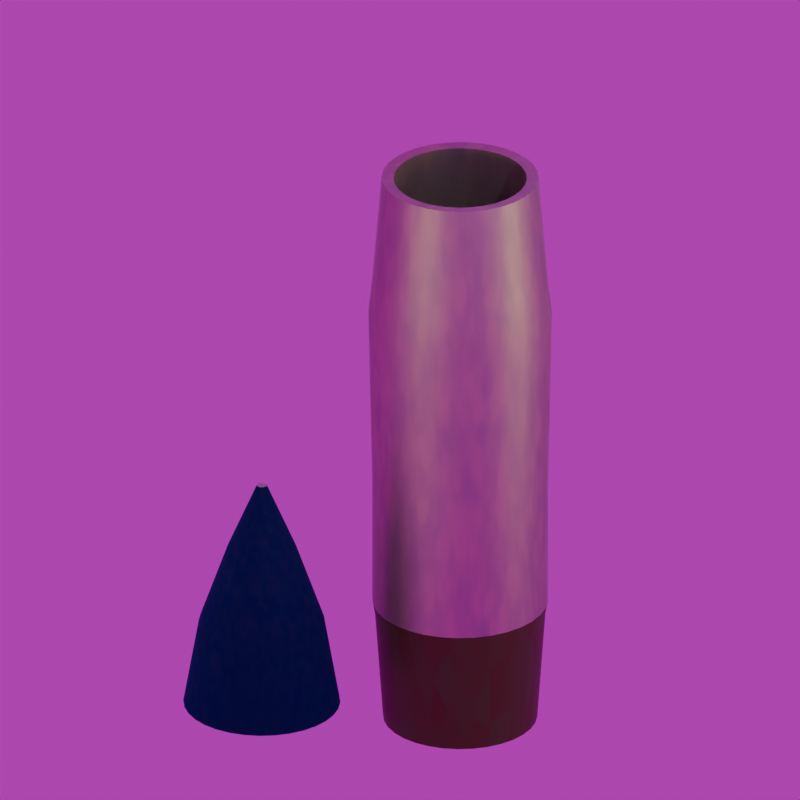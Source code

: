 # Source: railgun-artillery-shell-body.blend  (saved by Blender 4.5.87; exported with 4.5.12 LTS)
import bpy
from mathutils import Matrix  # noqa: F401  (used for matrix-valued properties, if any)

bpy.ops.wm.read_factory_settings(use_empty=True)
scene = bpy.context.scene
scene.name = 'Scene'

# ---- collections
col_scenebase = bpy.data.collections.new('SceneBase'); scene.collection.children.link(col_scenebase)
col_loaded_shell_basic = bpy.data.collections.new('Loaded Shell Basic'); scene.collection.children.link(col_loaded_shell_basic)
col_shell_body_icon = bpy.data.collections.new('Shell Body Icon'); scene.collection.children.link(col_shell_body_icon)

# ---- images (referenced by path relative to the original .blend; pixels are not part of the script)
import os
ASSET_DIR = os.environ.get("B2B_ASSET_DIR", "")  # directory of the original .blend (textures are referenced by path, not embedded)
HERE = os.path.dirname(os.path.abspath(__file__))  # packed textures are extracted next to this script under _unpacked/

def load_image(name, relpath, width, height, colorspace="sRGB"):
    """Load a texture the original file referenced (path relative to the .blend, or extracted next to this script)."""
    p = next((c for c in (os.path.join(HERE, relpath), os.path.join(ASSET_DIR, relpath)) if relpath and os.path.exists(c)), "")
    if p:
        img = bpy.data.images.load(p, check_existing=True)
        img.name = name
    else:  # same state as the original file: an image datablock whose file is absent (Cycles renders it pink)
        img = bpy.data.images.new(name, width, height)
        img.source = "FILE"
        img.filepath = "//" + (relpath or name)
    img.colorspace_settings.name = colorspace
    return img
img_dry_field_4k_hdr = load_image('dry_field_4k.hdr', 'dry_field_4k.hdr', 1024, 1024, 'Linear Rec.709')

# ---- materials (node trees are filled in below, after node groups)
mat_material = bpy.data.materials.new('Material')
mat_material_001 = bpy.data.materials.new('Material.001')
mat_shell_body = bpy.data.materials.new('shell body')
mat_shell_body_top = bpy.data.materials.new('shell body top')
mat_shell_body_bottom = bpy.data.materials.new('shell body bottom')
mat_shell_body_001 = bpy.data.materials.new('shell body.001')
mat_shell_body_top_001 = bpy.data.materials.new('shell body top.001')
mat_shell_body_bottom_001 = bpy.data.materials.new('shell body bottom.001')

# ---- node groups
ng_smooth_by_angle = bpy.data.node_groups.new('Smooth by Angle', 'GeometryNodeTree')
_s = ng_smooth_by_angle.interface.new_socket(name='Mesh', in_out='OUTPUT', socket_type='NodeSocketGeometry')
_s = ng_smooth_by_angle.interface.new_socket(name='Mesh', in_out='INPUT', socket_type='NodeSocketGeometry')
_s = ng_smooth_by_angle.interface.new_socket(name='Angle', in_out='INPUT', socket_type='NodeSocketFloat')
_s.subtype = 'ANGLE'
_s.default_value = 0.5236
_s.min_value = 0.0
_s.max_value = 3.142
_s.description = 'Maximum face angle for smooth edges'
_s = ng_smooth_by_angle.interface.new_socket(name='Ignore Sharpness', in_out='INPUT', socket_type='NodeSocketBool')
_s.force_non_field = True
ng_smooth_by_angle.description = 'Set the sharpness of mesh edges based on the angle between the neighboring faces'
ng_smooth_by_angle.is_modifier = True
_N = ng_smooth_by_angle.nodes; _L = ng_smooth_by_angle.links
n0 = _N.new('GeometryNodeSetShadeSmooth'); n0.name = 'Set Shade Smooth'; n0.location = (120, -80)
n0.domain = 'EDGE'
n1 = _N.new('GeometryNodeSetShadeSmooth'); n1.name = 'Set Shade Smooth.001'; n1.location = (300, -80)
n2 = _N.new('NodeGroupOutput'); n2.name = 'Group Output'; n2.location = (480, -80)
n3 = _N.new('GeometryNodeInputMeshEdgeAngle'); n3.name = 'Edge Angle'; n3.location = (-440, -240)
n4 = _N.new('NodeGroupInput'); n4.name = 'Group Input'; n4.location = (-80, -80)
n5 = _N.new('GeometryNodeInputEdgeSmooth'); n5.name = 'Is Edge Smooth'; n5.location = (-260, -120)
n6 = _N.new('GeometryNodeInputShadeSmooth'); n6.name = 'Is Shade Smooth'; n6.location = (-440, -397)
n7 = _N.new('FunctionNodeCompare'); n7.name = 'Compare'; n7.location = (-260, -260)
n7.operation = 'LESS_EQUAL'
n7.inputs[6].default_value = (0.0, 0.0, 0.0, 0.0)
n7.inputs[7].default_value = (0.0, 0.0, 0.0, 0.0)
n8 = _N.new('FunctionNodeBooleanMath'); n8.name = 'Boolean Math.001'; n8.location = (-80, -260)
n9 = _N.new('NodeGroupInput'); n9.name = 'Group Input.001'; n9.location = (-440, -329)
n10 = _N.new('NodeGroupInput'); n10.name = 'Group Input.002'; n10.location = (-259, -189)
n11 = _N.new('FunctionNodeBooleanMath'); n11.name = 'Boolean Math'; n11.location = (-80, -149)
n11.operation = 'OR'
n12 = _N.new('FunctionNodeBooleanMath'); n12.name = 'Boolean Math.002'; n12.location = (-260, -380)
n12.operation = 'OR'
n13 = _N.new('NodeGroupInput'); n13.name = 'Group Input.003'; n13.location = (-440, -460)
_L.new(n3.outputs[0], n7.inputs[0])
_L.new(n1.outputs[0], n2.inputs[0])
_L.new(n9.outputs[1], n7.inputs[1])
_L.new(n7.outputs[0], n8.inputs[0])
_L.new(n4.outputs[0], n0.inputs[0])
_L.new(n0.outputs[0], n1.inputs[0])
_L.new(n8.outputs[0], n0.inputs[2])
_L.new(n10.outputs[2], n11.inputs[1])
_L.new(n5.outputs[0], n11.inputs[0])
_L.new(n11.outputs[0], n0.inputs[1])
_L.new(n13.outputs[2], n12.inputs[1])
_L.new(n6.outputs[0], n12.inputs[0])
_L.new(n12.outputs[0], n8.inputs[1])
n2.is_active_output = True
ng_smooth_by_angle_001 = bpy.data.node_groups.new('Smooth by Angle.001', 'GeometryNodeTree')
_s = ng_smooth_by_angle_001.interface.new_socket(name='Mesh', in_out='OUTPUT', socket_type='NodeSocketGeometry')
_s = ng_smooth_by_angle_001.interface.new_socket(name='Mesh', in_out='INPUT', socket_type='NodeSocketGeometry')
_s = ng_smooth_by_angle_001.interface.new_socket(name='Angle', in_out='INPUT', socket_type='NodeSocketFloat')
_s.subtype = 'ANGLE'
_s.default_value = 0.5236
_s.min_value = 0.0
_s.max_value = 3.142
_s.description = 'Maximum face angle for smooth edges'
_s = ng_smooth_by_angle_001.interface.new_socket(name='Ignore Sharpness', in_out='INPUT', socket_type='NodeSocketBool')
_s.force_non_field = True
ng_smooth_by_angle_001.description = 'Set the sharpness of mesh edges based on the angle between the neighboring faces'
ng_smooth_by_angle_001.is_modifier = True
_N = ng_smooth_by_angle_001.nodes; _L = ng_smooth_by_angle_001.links
n0 = _N.new('GeometryNodeSetShadeSmooth'); n0.name = 'Set Shade Smooth'; n0.location = (120, -80)
n0.domain = 'EDGE'
n1 = _N.new('GeometryNodeSetShadeSmooth'); n1.name = 'Set Shade Smooth.001'; n1.location = (300, -80)
n2 = _N.new('NodeGroupOutput'); n2.name = 'Group Output'; n2.location = (480, -80)
n3 = _N.new('GeometryNodeInputMeshEdgeAngle'); n3.name = 'Edge Angle'; n3.location = (-440, -240)
n4 = _N.new('NodeGroupInput'); n4.name = 'Group Input'; n4.location = (-80, -80)
n5 = _N.new('GeometryNodeInputEdgeSmooth'); n5.name = 'Is Edge Smooth'; n5.location = (-260, -120)
n6 = _N.new('GeometryNodeInputShadeSmooth'); n6.name = 'Is Shade Smooth'; n6.location = (-440, -397)
n7 = _N.new('FunctionNodeCompare'); n7.name = 'Compare'; n7.location = (-260, -260)
n7.operation = 'LESS_EQUAL'
n7.inputs[6].default_value = (0.0, 0.0, 0.0, 0.0)
n7.inputs[7].default_value = (0.0, 0.0, 0.0, 0.0)
n8 = _N.new('FunctionNodeBooleanMath'); n8.name = 'Boolean Math.001'; n8.location = (-80, -260)
n9 = _N.new('NodeGroupInput'); n9.name = 'Group Input.001'; n9.location = (-440, -329)
n10 = _N.new('NodeGroupInput'); n10.name = 'Group Input.002'; n10.location = (-259, -189)
n11 = _N.new('FunctionNodeBooleanMath'); n11.name = 'Boolean Math'; n11.location = (-80, -149)
n11.operation = 'OR'
n12 = _N.new('FunctionNodeBooleanMath'); n12.name = 'Boolean Math.002'; n12.location = (-260, -380)
n12.operation = 'OR'
n13 = _N.new('NodeGroupInput'); n13.name = 'Group Input.003'; n13.location = (-440, -460)
_L.new(n3.outputs[0], n7.inputs[0])
_L.new(n1.outputs[0], n2.inputs[0])
_L.new(n9.outputs[1], n7.inputs[1])
_L.new(n7.outputs[0], n8.inputs[0])
_L.new(n4.outputs[0], n0.inputs[0])
_L.new(n0.outputs[0], n1.inputs[0])
_L.new(n8.outputs[0], n0.inputs[2])
_L.new(n10.outputs[2], n11.inputs[1])
_L.new(n5.outputs[0], n11.inputs[0])
_L.new(n11.outputs[0], n0.inputs[1])
_L.new(n13.outputs[2], n12.inputs[1])
_L.new(n6.outputs[0], n12.inputs[0])
_L.new(n12.outputs[0], n8.inputs[1])
n2.is_active_output = True

# ---- material node trees
mat_material.use_nodes = True; mat_material.node_tree.nodes.clear()
_N = mat_material.node_tree.nodes; _L = mat_material.node_tree.links
n0 = _N.new('ShaderNodeBsdfPrincipled'); n0.name = 'Principled BSDF'; n0.location = (-200, 100)
n0.inputs[27].default_value = (1.0, 0.8258, 0.275, 1.0)
n0.inputs[28].default_value = 10.0
n1 = _N.new('ShaderNodeOutputMaterial'); n1.name = 'Material Output'; n1.location = (200, 100)
_L.new(n0.outputs[0], n1.inputs[0])
n1.is_active_output = True
mat_material_001.use_nodes = True; mat_material_001.node_tree.nodes.clear()
_N = mat_material_001.node_tree.nodes; _L = mat_material_001.node_tree.links
n0 = _N.new('ShaderNodeBsdfPrincipled'); n0.name = 'Principled BSDF'; n0.location = (-200, 100)
n0.inputs[27].default_value = (0.04073, 0.05194, 0.09557, 1.0)
n0.inputs[28].default_value = 30.0
n1 = _N.new('ShaderNodeOutputMaterial'); n1.name = 'Material Output'; n1.location = (200, 100)
_L.new(n0.outputs[0], n1.inputs[0])
n1.is_active_output = True
mat_shell_body.use_nodes = True; mat_shell_body.node_tree.nodes.clear()
_N = mat_shell_body.node_tree.nodes; _L = mat_shell_body.node_tree.links
n0 = _N.new('ShaderNodeOutputMaterial'); n0.name = 'Material Output'; n0.location = (262, 143)
n1 = _N.new('ShaderNodeBsdfMetallic'); n1.name = 'Metallic BSDF'; n1.location = (-32, 136)
n2 = _N.new('ShaderNodeTexVoronoi'); n2.name = 'Voronoi Texture'; n2.location = (-598, 125)
n2.feature = 'SMOOTH_F1'
n2.inputs[2].default_value = 15.2
n2.inputs[3].default_value = 1.1
n3 = _N.new('ShaderNodeMix'); n3.name = 'Mix'; n3.location = (-248, 96)
n3.data_type = 'RGBA'
n3.inputs[6].default_value = (0.4031, 0.4031, 0.4031, 1.0)
n3.inputs[7].default_value = (0.5771, 0.5523, 0.4356, 1.0)
_L.new(n1.outputs[0], n0.inputs[0])
_L.new(n3.outputs[2], n1.inputs[0])
_L.new(n2.outputs[1], n3.inputs[0])
n0.is_active_output = True
mat_shell_body_top.use_nodes = True; mat_shell_body_top.node_tree.nodes.clear()
_N = mat_shell_body_top.node_tree.nodes; _L = mat_shell_body_top.node_tree.links
n0 = _N.new('ShaderNodeOutputMaterial'); n0.name = 'Material Output'; n0.location = (195, 157)
n1 = _N.new('ShaderNodeBsdfMetallic'); n1.name = 'Metallic BSDF'; n1.location = (-205, 157)
n1.inputs[4].default_value = 0.7904
n1.inputs[5].default_value = 0.8235
n2 = _N.new('ShaderNodeTexNoise'); n2.name = 'Noise Texture'; n2.location = (-672, 148)
n2.inputs[2].default_value = 17.5
n2.inputs[3].default_value = 0.3
n2.inputs[4].default_value = 0.0
n2.inputs[5].default_value = 7.9
n2.inputs[8].default_value = -0.6
n3 = _N.new('ShaderNodeMix'); n3.name = 'Mix'; n3.location = (-419, 110)
n3.data_type = 'RGBA'
n3.blend_type = 'COLOR'
n3.inputs[6].default_value = (0.007535, 0.008427, 0.1511, 1.0)
n3.inputs[7].default_value = (0.04009, 0.05423, 0.3255, 1.0)
_L.new(n1.outputs[0], n0.inputs[0])
_L.new(n2.outputs[0], n3.inputs[0])
_L.new(n3.outputs[2], n1.inputs[0])
n0.is_active_output = True
mat_shell_body_bottom.use_nodes = True; mat_shell_body_bottom.node_tree.nodes.clear()
_N = mat_shell_body_bottom.node_tree.nodes; _L = mat_shell_body_bottom.node_tree.links
n0 = _N.new('ShaderNodeBsdfPrincipled'); n0.name = 'Principled BSDF'; n0.location = (-690, 180)
n0.inputs[0].default_value = (0.06172, 0.08173, 0.01952, 1.0)
n0.inputs[1].default_value = 0.2941
n1 = _N.new('ShaderNodeOutputMaterial'); n1.name = 'Material Output'; n1.location = (299, 193)
n2 = _N.new('ShaderNodeBsdfPrincipled'); n2.name = 'Principled BSDF.001'; n2.location = (-432, 130)
n2.inputs[0].default_value = (0.08173, 0.04132, 0.008504, 1.0)
n2.inputs[1].default_value = 0.2941
n3 = _N.new('ShaderNodeMixShader'); n3.name = 'Mix Shader'; n3.location = (-89, 227)
n4 = _N.new('ShaderNodeTexVoronoi'); n4.name = 'Voronoi Texture'; n4.location = (-857, 252)
n4.inputs[2].default_value = 10.3
n4.inputs[4].default_value = 0.6185
_L.new(n3.outputs[0], n1.inputs[0])
_L.new(n0.outputs[0], n3.inputs[1])
_L.new(n2.outputs[0], n3.inputs[2])
_L.new(n4.outputs[1], n3.inputs[0])
n1.is_active_output = True
mat_shell_body_001.use_nodes = True; mat_shell_body_001.node_tree.nodes.clear()
_N = mat_shell_body_001.node_tree.nodes; _L = mat_shell_body_001.node_tree.links
n0 = _N.new('ShaderNodeOutputMaterial'); n0.name = 'Material Output'; n0.location = (262, 143)
n1 = _N.new('ShaderNodeBsdfMetallic'); n1.name = 'Metallic BSDF'; n1.location = (-32, 136)
n2 = _N.new('ShaderNodeTexVoronoi'); n2.name = 'Voronoi Texture'; n2.location = (-598, 125)
n2.feature = 'SMOOTH_F1'
n2.inputs[2].default_value = 15.2
n2.inputs[3].default_value = 1.1
n3 = _N.new('ShaderNodeMix'); n3.name = 'Mix'; n3.location = (-248, 96)
n3.data_type = 'RGBA'
n3.inputs[6].default_value = (0.4031, 0.4031, 0.4031, 1.0)
n3.inputs[7].default_value = (0.5771, 0.5523, 0.4356, 1.0)
_L.new(n1.outputs[0], n0.inputs[0])
_L.new(n3.outputs[2], n1.inputs[0])
_L.new(n2.outputs[1], n3.inputs[0])
n0.is_active_output = True
mat_shell_body_top_001.use_nodes = True; mat_shell_body_top_001.node_tree.nodes.clear()
_N = mat_shell_body_top_001.node_tree.nodes; _L = mat_shell_body_top_001.node_tree.links
n0 = _N.new('ShaderNodeOutputMaterial'); n0.name = 'Material Output'; n0.location = (195, 157)
n1 = _N.new('ShaderNodeBsdfMetallic'); n1.name = 'Metallic BSDF'; n1.location = (-205, 157)
n1.inputs[4].default_value = 0.7904
n1.inputs[5].default_value = 0.8235
n2 = _N.new('ShaderNodeTexNoise'); n2.name = 'Noise Texture'; n2.location = (-672, 148)
n2.inputs[2].default_value = 17.5
n2.inputs[3].default_value = 0.3
n2.inputs[4].default_value = 0.0
n2.inputs[5].default_value = 7.9
n2.inputs[8].default_value = -0.6
n3 = _N.new('ShaderNodeMix'); n3.name = 'Mix'; n3.location = (-419, 110)
n3.data_type = 'RGBA'
n3.blend_type = 'COLOR'
n3.inputs[6].default_value = (0.007535, 0.008427, 0.1511, 1.0)
n3.inputs[7].default_value = (0.04009, 0.05423, 0.3255, 1.0)
_L.new(n1.outputs[0], n0.inputs[0])
_L.new(n2.outputs[0], n3.inputs[0])
_L.new(n3.outputs[2], n1.inputs[0])
n0.is_active_output = True
mat_shell_body_bottom_001.use_nodes = True; mat_shell_body_bottom_001.node_tree.nodes.clear()
_N = mat_shell_body_bottom_001.node_tree.nodes; _L = mat_shell_body_bottom_001.node_tree.links
n0 = _N.new('ShaderNodeBsdfPrincipled'); n0.name = 'Principled BSDF'; n0.location = (-690, 180)
n0.inputs[0].default_value = (0.06172, 0.08173, 0.01952, 1.0)
n0.inputs[1].default_value = 0.2941
n1 = _N.new('ShaderNodeOutputMaterial'); n1.name = 'Material Output'; n1.location = (299, 193)
n2 = _N.new('ShaderNodeBsdfPrincipled'); n2.name = 'Principled BSDF.001'; n2.location = (-432, 130)
n2.inputs[0].default_value = (0.08173, 0.04132, 0.008504, 1.0)
n2.inputs[1].default_value = 0.2941
n3 = _N.new('ShaderNodeMixShader'); n3.name = 'Mix Shader'; n3.location = (-89, 227)
n4 = _N.new('ShaderNodeTexVoronoi'); n4.name = 'Voronoi Texture'; n4.location = (-857, 252)
n4.inputs[2].default_value = 10.3
n4.inputs[4].default_value = 0.6185
_L.new(n3.outputs[0], n1.inputs[0])
_L.new(n0.outputs[0], n3.inputs[1])
_L.new(n2.outputs[0], n3.inputs[2])
_L.new(n4.outputs[1], n3.inputs[0])
n1.is_active_output = True

# ---- world
world_world = bpy.data.worlds.new('World'); scene.world = world_world
world_world.use_nodes = True; world_world.node_tree.nodes.clear()
_N = world_world.node_tree.nodes; _L = world_world.node_tree.links
n0 = _N.new('ShaderNodeOutputWorld'); n0.name = 'World Output'; n0.location = (200, 100)
n1 = _N.new('ShaderNodeBackground'); n1.name = 'Background'; n1.location = (-200, 100)
n1.inputs[1].default_value = 0.5
n2 = _N.new('ShaderNodeTexEnvironment'); n2.name = 'Environment Texture'; n2.location = (-490, 66)
n2.image = img_dry_field_4k_hdr
_L.new(n1.outputs[0], n0.inputs[0])
_L.new(n2.outputs[0], n1.inputs[0])
n0.is_active_output = True
world_world.color = (0.05088, 0.05088, 0.05088)
world_world.sun_shadow_jitter_overblur = 0.0

# ---- cameras
cam_camera = bpy.data.cameras.new('Camera')
cam_camera.type = 'ORTHO'
cam_camera.clip_end = 100.0
cam_camera.ortho_scale = 7.314
cam_camera_001 = bpy.data.cameras.new('Camera.001')
cam_camera_001.type = 'ORTHO'
cam_camera_001.clip_end = 100.0
cam_camera_001.ortho_scale = 10.0
cam_camera_002 = bpy.data.cameras.new('Camera.002')
cam_camera_002.type = 'ORTHO'
cam_camera_002.clip_end = 100.0
cam_camera_002.ortho_scale = 10.0

# ---- lights
light_light = bpy.data.lights.new('Light', 'POINT')
light_light.energy = 1000.0
light_light.shadow_soft_size = 0.1

# ---- meshes
me_plane = bpy.data.meshes.new('Plane')
me_plane.from_pydata([(-1.0, -1.0, 0.0), (1.0, -1.0, 0.0), (-1.0, 1.0, 0.0), (1.0, 1.0, 0.0)], [], [(0, 1, 3, 2)])
_uv = me_plane.uv_layers.new(name='UVMap')
_uv.uv.foreach_set('vector', [0.0, 0.0, 1.0, 0.0, 1.0, 1.0, 0.0, 1.0])
me_plane.materials.append(mat_material)
me_plane.update()
me_plane_001 = bpy.data.meshes.new('Plane.001')
me_plane_001.from_pydata([(-1.0, -1.0, 0.0), (1.0, -1.0, 0.0), (-1.0, 1.0, 0.0), (1.0, 1.0, 0.0)], [], [(0, 1, 3, 2)])
_uv = me_plane_001.uv_layers.new(name='UVMap')
_uv.uv.foreach_set('vector', [0.0, 0.0, 1.0, 0.0, 1.0, 1.0, 0.0, 1.0])
me_plane_001.materials.append(mat_material)
me_plane_001.update()
me_plane_002 = bpy.data.meshes.new('Plane.002')
me_plane_002.from_pydata([(-1.0, -1.0, 0.0), (1.0, -1.0, 0.0), (-1.0, 1.0, 0.0), (1.0, 1.0, 0.0)], [], [(0, 1, 3, 2)])
_uv = me_plane_002.uv_layers.new(name='UVMap')
_uv.uv.foreach_set('vector', [0.0, 0.0, 1.0, 0.0, 1.0, 1.0, 0.0, 1.0])
me_plane_002.materials.append(mat_material_001)
me_plane_002.update()
me_cylinder = bpy.data.meshes.new('Cylinder')
me_cylinder.from_pydata([(-3.556e-09, 1.311, -3.333), (-5.963e-09, 1.493, 1.055), (0.2558, 1.286, -3.333), (0.2912, 1.464, 1.055), (0.5017, 1.211, -3.333), (0.5712, 1.379, 1.055), (0.7284, 1.09, -3.333), (0.8292, 1.241, 1.055), (0.9271, 0.9271, -3.333), (1.055, 1.055, 1.055), (1.09, 0.7284, -3.333), (1.241, 0.8292, 1.055), (1.211, 0.5017, -3.333), (1.379, 0.5712, 1.055), (1.286, 0.2558, -3.333), (1.464, 0.2912, 1.055), (1.311, -3.329e-09, -3.333), (1.493, -9.174e-10, 1.055), (1.286, -0.2558, -3.333), (1.464, -0.2912, 1.055), (1.211, -0.5017, -3.333), (1.379, -0.5712, 1.055), (1.09, -0.7284, -3.333), (1.241, -0.8292, 1.055), (0.9271, -0.9271, -3.333), (1.055, -1.055, 1.055), (0.7284, -1.09, -3.333), (0.8292, -1.241, 1.055), (0.5017, -1.211, -3.333), (0.5712, -1.379, 1.055), (0.2558, -1.286, -3.333), (0.2912, -1.464, 1.055), (-3.556e-09, -1.311, -3.333), (-5.963e-09, -1.493, 1.055), (-0.2558, -1.286, -3.333), (-0.2912, -1.464, 1.055), (-0.5017, -1.211, -3.333), (-0.5712, -1.379, 1.055), (-0.7284, -1.09, -3.333), (-0.8292, -1.241, 1.055), (-0.9271, -0.9271, -3.333), (-1.055, -1.055, 1.055), (-1.09, -0.7284, -3.333), (-1.241, -0.8292, 1.055), (-1.211, -0.5017, -3.333), (-1.379, -0.5712, 1.055), (-1.286, -0.2558, -3.333), (-1.464, -0.2912, 1.055), (-1.311, -3.329e-09, -3.333), (-1.493, -9.174e-10, 1.055), (-1.286, 0.2558, -3.333), (-1.464, 0.2912, 1.055), (-1.211, 0.5017, -3.333), (-1.379, 0.5712, 1.055), (-1.09, 0.7284, -3.333), (-1.241, 0.8292, 1.055), (-0.9271, 0.9271, -3.333), (-1.055, 1.055, 1.055), (-0.7284, 1.09, -3.333), (-0.8292, 1.241, 1.055), (-0.5017, 1.211, -3.333), (-0.5712, 1.379, 1.055), (-0.2558, 1.286, -3.333), (-0.2912, 1.464, 1.055), (0.3042, 1.529, 4.316), (3.276e-08, 1.559, 4.316), (0.5967, 1.441, 4.316), (0.8663, 1.297, 4.316), (1.103, 1.103, 4.316), (1.297, 0.8663, 4.316), (1.441, 0.5967, 4.316), (1.529, 0.3042, 4.316), (1.559, -2.97e-11, 4.316), (1.529, -0.3042, 4.316), (1.441, -0.5967, 4.316), (1.297, -0.8663, 4.316), (1.103, -1.103, 4.316), (0.8663, -1.297, 4.316), (0.5967, -1.441, 4.316), (0.3042, -1.529, 4.316), (3.276e-08, -1.559, 4.316), (-0.3042, -1.529, 4.316), (-0.5967, -1.441, 4.316), (-0.8663, -1.297, 4.316), (-1.103, -1.103, 4.316), (-1.297, -0.8663, 4.316), (-1.441, -0.5967, 4.316), (-1.529, -0.3042, 4.316), (-1.559, -2.97e-11, 4.316), (-1.529, 0.3042, 4.316), (-1.441, 0.5967, 4.316), (-1.297, 0.8663, 4.316), (-1.103, 1.103, 4.316), (-0.8663, 1.297, 4.316), (-0.5967, 1.441, 4.316), (-0.3042, 1.529, 4.316), (0.2912, 1.464, 4.938), (5.722e-08, 1.493, 4.938), (0.5712, 1.379, 4.938), (0.8292, 1.241, 4.938), (1.055, 1.055, 4.938), (1.241, 0.8292, 4.938), (1.379, 0.5712, 4.938), (1.464, 0.2912, 4.938), (1.493, -9.174e-10, 4.938), (1.464, -0.2912, 4.938), (1.379, -0.5712, 4.938), (1.241, -0.8292, 4.938), (1.055, -1.055, 4.938), (0.8292, -1.241, 4.938), (0.5712, -1.379, 4.938), (0.2912, -1.464, 4.938), (5.722e-08, -1.493, 4.938), (-0.2912, -1.464, 4.938), (-0.5712, -1.379, 4.938), (-0.8292, -1.241, 4.938), (-1.055, -1.055, 4.938), (-1.241, -0.8292, 4.938), (-1.379, -0.5712, 4.938), (-1.464, -0.2912, 4.938), (-1.493, -9.174e-10, 4.938), (-1.464, 0.2912, 4.938), (-1.379, 0.5712, 4.938), (-1.241, 0.8292, 4.938), (-1.055, 1.055, 4.938), (-0.8292, 1.241, 4.938), (-0.5712, 1.379, 4.938), (-0.2912, 1.464, 4.938), (0.26, 1.307, 6.862), (-4.106e-08, 1.333, 6.862), (0.51, 1.231, 6.862), (0.7404, 1.108, 6.862), (0.9424, 0.9424, 6.862), (1.108, 0.7404, 6.862), (1.231, 0.51, 6.862), (1.307, 0.26, 6.862), (1.333, -3.597e-09, 6.862), (1.307, -0.26, 6.862), (1.231, -0.51, 6.862), (1.108, -0.7404, 6.862), (0.9424, -0.9424, 6.862), (0.7404, -1.108, 6.862), (0.51, -1.231, 6.862), (0.26, -1.307, 6.862), (-4.106e-08, -1.333, 6.862), (-0.26, -1.307, 6.862), (-0.51, -1.231, 6.862), (-0.7404, -1.108, 6.862), (-0.9424, -0.9424, 6.862), (-1.108, -0.7404, 6.862), (-1.231, -0.51, 6.862), (-1.307, -0.26, 6.862), (-1.333, -3.597e-09, 6.862), (-1.307, 0.26, 6.862), (-1.231, 0.51, 6.862), (-1.108, 0.7404, 6.862), (-0.9424, 0.9424, 6.862), (-0.7404, 1.108, 6.862), (-0.51, 1.231, 6.862), (-0.26, 1.307, 6.862), (0.2084, 1.048, 8.392), (-5.251e-07, 1.068, 8.392), (0.4089, 0.9871, 8.392), (0.5936, 0.8884, 8.392), (0.7555, 0.7555, 8.392), (0.8884, 0.5936, 8.392), (0.9871, 0.4089, 8.392), (1.048, 0.2084, 8.392), (1.068, 2.374e-09, 8.392), (1.048, -0.2084, 8.392), (0.9871, -0.4089, 8.392), (0.8884, -0.5936, 8.392), (0.7555, -0.7555, 8.392), (0.5936, -0.8884, 8.392), (0.4089, -0.9871, 8.392), (0.2084, -1.048, 8.392), (-5.251e-07, -1.068, 8.392), (-0.2084, -1.048, 8.392), (-0.4089, -0.9871, 8.392), (-0.5936, -0.8884, 8.392), (-0.7555, -0.7555, 8.392), (-0.8884, -0.5936, 8.392), (-0.9871, -0.4089, 8.392), (-1.048, -0.2084, 8.392), (-1.068, 2.374e-09, 8.392), (-1.048, 0.2084, 8.392), (-0.9871, 0.4089, 8.392), (-0.8884, 0.5936, 8.392), (-0.7555, 0.7555, 8.392), (-0.5936, 0.8884, 8.392), (-0.4089, 0.9871, 8.392), (-0.2084, 1.048, 8.392), (0.1143, 0.5747, 9.775), (-7.547e-07, 0.586, 9.775), (0.2242, 0.5414, 9.775), (0.3255, 0.4872, 9.775), (0.4143, 0.4143, 9.775), (0.4872, 0.3255, 9.775), (0.5414, 0.2242, 9.775), (0.5747, 0.1143, 9.775), (0.586, 5.987e-09, 9.775), (0.5747, -0.1143, 9.775), (0.5414, -0.2242, 9.775), (0.4872, -0.3255, 9.775), (0.4143, -0.4143, 9.775), (0.3255, -0.4872, 9.775), (0.2242, -0.5414, 9.775), (0.1143, -0.5747, 9.775), (-7.547e-07, -0.586, 9.775), (-0.1143, -0.5747, 9.775), (-0.2242, -0.5414, 9.775), (-0.3255, -0.4872, 9.775), (-0.4143, -0.4143, 9.775), (-0.4872, -0.3255, 9.775), (-0.5414, -0.2242, 9.775), (-0.5747, -0.1143, 9.775), (-0.586, 5.987e-09, 9.775), (-0.5747, 0.1143, 9.775), (-0.5414, 0.2242, 9.775), (-0.4872, 0.3255, 9.775), (-0.4143, 0.4143, 9.775), (-0.3255, 0.4872, 9.775), (-0.2242, 0.5414, 9.775), (-0.1143, 0.5747, 9.775), (0.01668, 0.08386, 10.95), (-8.223e-07, 0.08551, 10.95), (0.03272, 0.079, 10.95), (0.0475, 0.0711, 10.95), (0.06046, 0.06046, 10.95), (0.0711, 0.04751, 10.95), (0.079, 0.03272, 10.95), (0.08386, 0.01668, 10.95), (0.08551, -2.08e-09, 10.95), (0.08386, -0.01668, 10.95), (0.079, -0.03272, 10.95), (0.0711, -0.04751, 10.95), (0.06046, -0.06046, 10.95), (0.0475, -0.0711, 10.95), (0.03272, -0.079, 10.95), (0.01668, -0.08386, 10.95), (-8.223e-07, -0.08551, 10.95), (-0.01668, -0.08386, 10.95), (-0.03272, -0.079, 10.95), (-0.04751, -0.0711, 10.95), (-0.06046, -0.06046, 10.95), (-0.0711, -0.04751, 10.95), (-0.079, -0.03272, 10.95), (-0.08387, -0.01668, 10.95), (-0.08551, -2.08e-09, 10.95), (-0.08387, 0.01668, 10.95), (-0.079, 0.03272, 10.95), (-0.0711, 0.04751, 10.95), (-0.06046, 0.06046, 10.95), (-0.04751, 0.0711, 10.95), (-0.03272, 0.079, 10.95), (-0.01668, 0.08386, 10.95), (-5.963e-09, 1.493, -1.139), (0.2912, 1.464, -1.139), (0.5712, 1.379, -1.139), (0.8292, 1.241, -1.139), (1.055, 1.055, -1.139), (1.241, 0.8292, -1.139), (1.379, 0.5712, -1.139), (1.464, 0.2912, -1.139), (1.493, -9.174e-10, -1.139), (1.464, -0.2912, -1.139), (1.379, -0.5712, -1.139), (1.241, -0.8292, -1.139), (1.055, -1.055, -1.139), (0.8292, -1.241, -1.139), (0.5712, -1.379, -1.139), (0.2912, -1.464, -1.139), (-5.963e-09, -1.493, -1.139), (-0.2912, -1.464, -1.139), (-0.5712, -1.379, -1.139), (-0.8292, -1.241, -1.139), (-1.055, -1.055, -1.139), (-1.241, -0.8292, -1.139), (-1.379, -0.5712, -1.139), (-1.464, -0.2912, -1.139), (-1.493, -9.174e-10, -1.139), (-1.464, 0.2912, -1.139), (-1.379, 0.5712, -1.139), (-1.241, 0.8292, -1.139), (-1.055, 1.055, -1.139), (-0.8292, 1.241, -1.139), (-0.5712, 1.379, -1.139), (-0.2912, 1.464, -1.139), (0.2824, 1.42, -1.375), (0.554, 1.338, -1.375), (0.8043, 1.204, -1.375), (1.024, 1.024, -1.375), (1.204, 0.8043, -1.375), (1.338, 0.554, -1.375), (1.42, 0.2824, -1.375), (1.448, 1.897e-10, -1.375), (1.42, -0.2824, -1.375), (1.338, -0.554, -1.375), (1.204, -0.8043, -1.375), (1.024, -1.024, -1.375), (0.8043, -1.204, -1.375), (0.554, -1.338, -1.375), (0.2824, -1.42, -1.375), (-4.883e-09, -1.448, -1.375), (-0.2824, -1.42, -1.375), (-0.554, -1.338, -1.375), (-0.8043, -1.204, -1.375), (-1.024, -1.024, -1.375), (-1.204, -0.8043, -1.375), (-1.338, -0.554, -1.375), (-1.42, -0.2824, -1.375), (-1.448, 1.897e-10, -1.375), (-1.42, 0.2824, -1.375), (-1.338, 0.554, -1.375), (-1.204, 0.8043, -1.375), (-1.024, 1.024, -1.375), (-0.8043, 1.204, -1.375), (-0.554, 1.338, -1.375), (-0.2824, 1.42, -1.375), (-4.883e-09, 1.448, -1.375)], [], [(256, 1, 3, 257), (257, 3, 5, 258), (258, 5, 7, 259), (259, 7, 9, 260), (260, 9, 11, 261), (261, 11, 13, 262), (262, 13, 15, 263), (263, 15, 17, 264), (264, 17, 19, 265), (265, 19, 21, 266), (266, 21, 23, 267), (267, 23, 25, 268), (268, 25, 27, 269), (269, 27, 29, 270), (270, 29, 31, 271), (271, 31, 33, 272), (272, 33, 35, 273), (273, 35, 37, 274), (274, 37, 39, 275), (275, 39, 41, 276), (276, 41, 43, 277), (277, 43, 45, 278), (278, 45, 47, 279), (279, 47, 49, 280), (280, 49, 51, 281), (281, 51, 53, 282), (282, 53, 55, 283), (283, 55, 57, 284), (284, 57, 59, 285), (285, 59, 61, 286), (286, 61, 63, 287), (287, 63, 1, 256), (0, 2, 4, 6, 8, 10, 12, 14, 16, 18, 20, 22, 24, 26, 28, 30, 32, 34, 36, 38, 40, 42, 44, 46, 48, 50, 52, 54, 56, 58, 60, 62), (3, 1, 65, 64), (87, 86, 118, 119), (5, 3, 64, 66), (1, 63, 95, 65), (7, 5, 66, 67), (9, 7, 67, 68), (11, 9, 68, 69), (13, 11, 69, 70), (15, 13, 70, 71), (17, 15, 71, 72), (19, 17, 72, 73), (21, 19, 73, 74), (23, 21, 74, 75), (25, 23, 75, 76), (27, 25, 76, 77), (29, 27, 77, 78), (31, 29, 78, 79), (33, 31, 79, 80), (35, 33, 80, 81), (37, 35, 81, 82), (39, 37, 82, 83), (41, 39, 83, 84), (43, 41, 84, 85), (45, 43, 85, 86), (47, 45, 86, 87), (49, 47, 87, 88), (51, 49, 88, 89), (53, 51, 89, 90), (55, 53, 90, 91), (57, 55, 91, 92), (59, 57, 92, 93), (61, 59, 93, 94), (63, 61, 94, 95), (122, 121, 153, 154), (74, 73, 105, 106), (88, 87, 119, 120), (75, 74, 106, 107), (89, 88, 120, 121), (76, 75, 107, 108), (90, 89, 121, 122), (77, 76, 108, 109), (91, 90, 122, 123), (78, 77, 109, 110), (64, 65, 97, 96), (92, 91, 123, 124), (79, 78, 110, 111), (66, 64, 96, 98), (93, 92, 124, 125), (80, 79, 111, 112), (67, 66, 98, 99), (94, 93, 125, 126), (81, 80, 112, 113), (68, 67, 99, 100), (95, 94, 126, 127), (82, 81, 113, 114), (69, 68, 100, 101), (65, 95, 127, 97), (83, 82, 114, 115), (70, 69, 101, 102), (84, 83, 115, 116), (71, 70, 102, 103), (85, 84, 116, 117), (72, 71, 103, 104), (86, 85, 117, 118), (73, 72, 104, 105), (130, 128, 160, 162), (109, 108, 140, 141), (123, 122, 154, 155), (110, 109, 141, 142), (96, 97, 129, 128), (124, 123, 155, 156), (111, 110, 142, 143), (98, 96, 128, 130), (125, 124, 156, 157), (112, 111, 143, 144), (99, 98, 130, 131), (126, 125, 157, 158), (113, 112, 144, 145), (100, 99, 131, 132), (127, 126, 158, 159), (114, 113, 145, 146), (101, 100, 132, 133), (97, 127, 159, 129), (115, 114, 146, 147), (102, 101, 133, 134), (116, 115, 147, 148), (103, 102, 134, 135), (117, 116, 148, 149), (104, 103, 135, 136), (118, 117, 149, 150), (105, 104, 136, 137), (119, 118, 150, 151), (106, 105, 137, 138), (120, 119, 151, 152), (107, 106, 138, 139), (121, 120, 152, 153), (108, 107, 139, 140), (165, 164, 196, 197), (157, 156, 188, 189), (144, 143, 175, 176), (131, 130, 162, 163), (158, 157, 189, 190), (145, 144, 176, 177), (132, 131, 163, 164), (159, 158, 190, 191), (146, 145, 177, 178), (133, 132, 164, 165), (129, 159, 191, 161), (147, 146, 178, 179), (134, 133, 165, 166), (148, 147, 179, 180), (135, 134, 166, 167), (149, 148, 180, 181), (136, 135, 167, 168), (150, 149, 181, 182), (137, 136, 168, 169), (151, 150, 182, 183), (138, 137, 169, 170), (152, 151, 183, 184), (139, 138, 170, 171), (153, 152, 184, 185), (140, 139, 171, 172), (154, 153, 185, 186), (141, 140, 172, 173), (155, 154, 186, 187), (142, 141, 173, 174), (128, 129, 161, 160), (156, 155, 187, 188), (143, 142, 174, 175), (200, 199, 231, 232), (161, 191, 223, 193), (179, 178, 210, 211), (166, 165, 197, 198), (180, 179, 211, 212), (167, 166, 198, 199), (181, 180, 212, 213), (168, 167, 199, 200), (182, 181, 213, 214), (169, 168, 200, 201), (183, 182, 214, 215), (170, 169, 201, 202), (184, 183, 215, 216), (171, 170, 202, 203), (185, 184, 216, 217), (172, 171, 203, 204), (186, 185, 217, 218), (173, 172, 204, 205), (187, 186, 218, 219), (174, 173, 205, 206), (160, 161, 193, 192), (188, 187, 219, 220), (175, 174, 206, 207), (162, 160, 192, 194), (189, 188, 220, 221), (176, 175, 207, 208), (163, 162, 194, 195), (190, 189, 221, 222), (177, 176, 208, 209), (164, 163, 195, 196), (191, 190, 222, 223), (178, 177, 209, 210), (224, 225, 255, 254, 253, 252, 251, 250, 249, 248, 247, 246, 245, 244, 243, 242, 241, 240, 239, 238, 237, 236, 235, 234, 233, 232, 231, 230, 229, 228, 227, 226), (214, 213, 245, 246), (201, 200, 232, 233), (215, 214, 246, 247), (202, 201, 233, 234), (216, 215, 247, 248), (203, 202, 234, 235), (217, 216, 248, 249), (204, 203, 235, 236), (218, 217, 249, 250), (205, 204, 236, 237), (219, 218, 250, 251), (206, 205, 237, 238), (192, 193, 225, 224), (220, 219, 251, 252), (207, 206, 238, 239), (194, 192, 224, 226), (221, 220, 252, 253), (208, 207, 239, 240), (195, 194, 226, 227), (222, 221, 253, 254), (209, 208, 240, 241), (196, 195, 227, 228), (223, 222, 254, 255), (210, 209, 241, 242), (197, 196, 228, 229), (193, 223, 255, 225), (211, 210, 242, 243), (198, 197, 229, 230), (212, 211, 243, 244), (199, 198, 230, 231), (213, 212, 244, 245), (318, 287, 256, 319), (317, 286, 287, 318), (316, 285, 286, 317), (315, 284, 285, 316), (314, 283, 284, 315), (313, 282, 283, 314), (312, 281, 282, 313), (311, 280, 281, 312), (310, 279, 280, 311), (309, 278, 279, 310), (308, 277, 278, 309), (307, 276, 277, 308), (306, 275, 276, 307), (305, 274, 275, 306), (304, 273, 274, 305), (303, 272, 273, 304), (302, 271, 272, 303), (301, 270, 271, 302), (300, 269, 270, 301), (299, 268, 269, 300), (298, 267, 268, 299), (297, 266, 267, 298), (296, 265, 266, 297), (295, 264, 265, 296), (294, 263, 264, 295), (293, 262, 263, 294), (292, 261, 262, 293), (291, 260, 261, 292), (290, 259, 260, 291), (289, 258, 259, 290), (288, 257, 258, 289), (319, 256, 257, 288), (0, 319, 288, 2), (2, 288, 289, 4), (4, 289, 290, 6), (6, 290, 291, 8), (8, 291, 292, 10), (10, 292, 293, 12), (12, 293, 294, 14), (14, 294, 295, 16), (16, 295, 296, 18), (18, 296, 297, 20), (20, 297, 298, 22), (22, 298, 299, 24), (24, 299, 300, 26), (26, 300, 301, 28), (28, 301, 302, 30), (30, 302, 303, 32), (32, 303, 304, 34), (34, 304, 305, 36), (36, 305, 306, 38), (38, 306, 307, 40), (40, 307, 308, 42), (42, 308, 309, 44), (44, 309, 310, 46), (46, 310, 311, 48), (48, 311, 312, 50), (50, 312, 313, 52), (52, 313, 314, 54), (54, 314, 315, 56), (56, 315, 316, 58), (58, 316, 317, 60), (60, 317, 318, 62), (62, 318, 319, 0)])
me_cylinder.polygons.foreach_set('use_smooth', [True] * 290)
me_cylinder.polygons.foreach_set('material_index', [0, 0, 0, 0, 0, 0, 0, 0, 0, 0, 0, 0, 0, 0, 0, 0, 0, 0, 0, 0, 0, 0, 0, 0, 0, 0, 0, 0, 0, 0, 0, 0, 2, 0, 0, 0, 0, 0, 0, 0, 0, 0, 0, 0, 0, 0, 0, 0, 0, 0, 0, 0, 0, 0, 0, 0, 0, 0, 0, 0, 0, 0, 0, 0, 0, 0, 0, 0, 0, 0, 0, 0, 0, 0, 0, 0, 0, 0, 0, 0, 0, 0, 0, 0, 0, 0, 0, 0, 0, 0, 0, 0, 0, 0, 0, 0, 0, 0, 1, 0, 0, 0, 0, 0, 0, 0, 0, 0, 0, 0, 0, 0, 0, 0, 0, 0, 0, 0, 0, 0, 0, 0, 0, 0, 0, 0, 0, 0, 0, 0, 1, 1, 1, 1, 1, 1, 1, 1, 1, 1, 1, 1, 1, 1, 1, 1, 1, 1, 1, 1, 1, 1, 1, 1, 1, 1, 1, 1, 1, 1, 1, 1, 1, 1, 1, 1, 1, 1, 1, 1, 1, 1, 1, 1, 1, 1, 1, 1, 1, 1, 1, 1, 1, 1, 1, 1, 1, 1, 1, 1, 1, 1, 1, 1, 0, 1, 1, 1, 1, 1, 1, 1, 1, 1, 1, 1, 1, 1, 1, 1, 1, 1, 1, 1, 1, 1, 1, 1, 1, 1, 1, 1, 1, 1, 1, 1, 2, 2, 2, 2, 2, 2, 2, 2, 2, 2, 2, 2, 2, 2, 2, 2, 2, 2, 2, 2, 2, 2, 2, 2, 2, 2, 2, 2, 2, 2, 2, 2, 2, 2, 2, 2, 2, 2, 2, 2, 2, 2, 2, 2, 2, 2, 2, 2, 2, 2, 2, 2, 2, 2, 2, 2, 2, 2, 2, 2, 2, 2, 2, 2])
_uv = me_cylinder.uv_layers.new(name='UVMap')
_uv.uv.foreach_set('vector', [1.0, 0.75, 1.0, 1.0, 0.9688, 1.0, 0.9688, 0.75, 0.9688, 0.75, 0.9688, 1.0, 0.9375, 1.0, 0.9375, 0.75, 0.9375, 0.75, 0.9375, 1.0, 0.9062, 1.0, 0.9062, 0.75, 0.9062, 0.75, 0.9062, 1.0, 0.875, 1.0, 0.875, 0.75, 0.875, 0.75, 0.875, 1.0, 0.8438, 1.0, 0.8438, 0.75, 0.8438, 0.75, 0.8438, 1.0, 0.8125, 1.0, 0.8125, 0.75, 0.8125, 0.75, 0.8125, 1.0, 0.7812, 1.0, 0.7812, 0.75, 0.7812, 0.75, 0.7812, 1.0, 0.75, 1.0, 0.75, 0.75, 0.75, 0.75, 0.75, 1.0, 0.7188, 1.0, 0.7188, 0.75, 0.7188, 0.75, 0.7188, 1.0, 0.6875, 1.0, 0.6875, 0.75, 0.6875, 0.75, 0.6875, 1.0, 0.6562, 1.0, 0.6562, 0.75, 0.6562, 0.75, 0.6562, 1.0, 0.625, 1.0, 0.625, 0.75, 0.625, 0.75, 0.625, 1.0, 0.5938, 1.0, 0.5938, 0.75, 0.5938, 0.75, 0.5938, 1.0, 0.5625, 1.0, 0.5625, 0.75, 0.5625, 0.75, 0.5625, 1.0, 0.5312, 1.0, 0.5312, 0.75, 0.5312, 0.75, 0.5312, 1.0, 0.5, 1.0, 0.5, 0.75, 0.5, 0.75, 0.5, 1.0, 0.4688, 1.0, 0.4688, 0.75, 0.4688, 0.75, 0.4688, 1.0, 0.4375, 1.0, 0.4375, 0.75, 0.4375, 0.75, 0.4375, 1.0, 0.4062, 1.0, 0.4062, 0.75, 0.4062, 0.75, 0.4062, 1.0, 0.375, 1.0, 0.375, 0.75, 0.375, 0.75, 0.375, 1.0, 0.3438, 1.0, 0.3438, 0.75, 0.3438, 0.75, 0.3438, 1.0, 0.3125, 1.0, 0.3125, 0.75, 0.3125, 0.75, 0.3125, 1.0, 0.2812, 1.0, 0.2812, 0.75, 0.2812, 0.75, 0.2812, 1.0, 0.25, 1.0, 0.25, 0.75, 0.25, 0.75, 0.25, 1.0, 0.2188, 1.0, 0.2188, 0.75, 0.2188, 0.75, 0.2188, 1.0, 0.1875, 1.0, 0.1875, 0.75, 0.1875, 0.75, 0.1875, 1.0, 0.1562, 1.0, 0.1562, 0.75, 0.1562, 0.75, 0.1562, 1.0, 0.125, 1.0, 0.125, 0.75, 0.125, 0.75, 0.125, 1.0, 0.09375, 1.0, 0.09375, 0.75, 0.09375, 0.75, 0.09375, 1.0, 0.0625, 1.0, 0.0625, 0.75, 0.0625, 0.75, 0.0625, 1.0, 0.03125, 1.0, 0.03125, 0.75, 0.03125, 0.75, 0.03125, 1.0, 0.0, 1.0, 0.0, 0.75, 0.75, 0.49, 0.7968, 0.4854, 0.8418, 0.4717, 0.8833, 0.4496, 0.9197, 0.4197, 0.9496, 0.3833, 0.9717, 0.3418, 0.9854, 0.2968, 0.99, 0.25, 0.9854, 0.2032, 0.9717, 0.1582, 0.9496, 0.1167, 0.9197, 0.08029, 0.8833, 0.05045, 0.8418, 0.02827, 0.7968, 0.01461, 0.75, 0.01, 0.7032, 0.01461, 0.6582, 0.02827, 0.6167, 0.05045, 0.5803, 0.08029, 0.5504, 0.1167, 0.5283, 0.1582, 0.5146, 0.2032, 0.51, 0.25, 0.5146, 0.2968, 0.5283, 0.3418, 0.5504, 0.3833, 0.5803, 0.4197, 0.6167, 0.4496, 0.6582, 0.4717, 0.7032, 0.4854, 0.9688, 1.0, 1.0, 1.0, 1.0, 1.0, 0.9688, 1.0, 0.2812, 1.0, 0.3125, 1.0, 0.3125, 1.0, 0.2812, 1.0, 0.9375, 1.0, 0.9688, 1.0, 0.9688, 1.0, 0.9375, 1.0, 0.0, 1.0, 0.03125, 1.0, 0.03125, 1.0, 0.0, 1.0, 0.9062, 1.0, 0.9375, 1.0, 0.9375, 1.0, 0.9062, 1.0, 0.875, 1.0, 0.9062, 1.0, 0.9062, 1.0, 0.875, 1.0, 0.8438, 1.0, 0.875, 1.0, 0.875, 1.0, 0.8437, 1.0, 0.8125, 1.0, 0.8438, 1.0, 0.8437, 1.0, 0.8125, 1.0, 0.7812, 1.0, 0.8125, 1.0, 0.8125, 1.0, 0.7813, 1.0, 0.75, 1.0, 0.7812, 1.0, 0.7813, 1.0, 0.75, 1.0, 0.7188, 1.0, 0.75, 1.0, 0.75, 1.0, 0.7188, 1.0, 0.6875, 1.0, 0.7188, 1.0, 0.7188, 1.0, 0.6875, 1.0, 0.6562, 1.0, 0.6875, 1.0, 0.6875, 1.0, 0.6562, 1.0, 0.625, 1.0, 0.6562, 1.0, 0.6562, 1.0, 0.625, 1.0, 0.5938, 1.0, 0.625, 1.0, 0.625, 1.0, 0.5938, 1.0, 0.5625, 1.0, 0.5938, 1.0, 0.5938, 1.0, 0.5625, 1.0, 0.5312, 1.0, 0.5625, 1.0, 0.5625, 1.0, 0.5312, 1.0, 0.5, 1.0, 0.5312, 1.0, 0.5312, 1.0, 0.5, 1.0, 0.4688, 1.0, 0.5, 1.0, 0.5, 1.0, 0.4687, 1.0, 0.4375, 1.0, 0.4688, 1.0, 0.4687, 1.0, 0.4375, 1.0, 0.4062, 1.0, 0.4375, 1.0, 0.4375, 1.0, 0.4062, 1.0, 0.375, 1.0, 0.4062, 1.0, 0.4062, 1.0, 0.375, 1.0, 0.3438, 1.0, 0.375, 1.0, 0.375, 1.0, 0.3438, 1.0, 0.3125, 1.0, 0.3438, 1.0, 0.3438, 1.0, 0.3125, 1.0, 0.2812, 1.0, 0.3125, 1.0, 0.3125, 1.0, 0.2812, 1.0, 0.25, 1.0, 0.2812, 1.0, 0.2812, 1.0, 0.25, 1.0, 0.2188, 1.0, 0.25, 1.0, 0.25, 1.0, 0.2187, 1.0, 0.1875, 1.0, 0.2188, 1.0, 0.2187, 1.0, 0.1875, 1.0, 0.1562, 1.0, 0.1875, 1.0, 0.1875, 1.0, 0.1562, 1.0, 0.125, 1.0, 0.1562, 1.0, 0.1562, 1.0, 0.125, 1.0, 0.09375, 1.0, 0.125, 1.0, 0.125, 1.0, 0.09375, 1.0, 0.0625, 1.0, 0.09375, 1.0, 0.09375, 1.0, 0.0625, 1.0, 0.03125, 1.0, 0.0625, 1.0, 0.0625, 1.0, 0.03125, 1.0, 0.1875, 1.0, 0.2187, 1.0, 0.2187, 1.0, 0.1875, 1.0, 0.6875, 1.0, 0.7188, 1.0, 0.7188, 1.0, 0.6875, 1.0, 0.25, 1.0, 0.2812, 1.0, 0.2812, 1.0, 0.25, 1.0, 0.6562, 1.0, 0.6875, 1.0, 0.6875, 1.0, 0.6562, 1.0, 0.2187, 1.0, 0.25, 1.0, 0.25, 1.0, 0.2187, 1.0, 0.625, 1.0, 0.6562, 1.0, 0.6562, 1.0, 0.625, 1.0, 0.1875, 1.0, 0.2187, 1.0, 0.2187, 1.0, 0.1875, 1.0, 0.5938, 1.0, 0.625, 1.0, 0.625, 1.0, 0.5938, 1.0, 0.1562, 1.0, 0.1875, 1.0, 0.1875, 1.0, 0.1562, 1.0, 0.5625, 1.0, 0.5938, 1.0, 0.5938, 1.0, 0.5625, 1.0, 0.9688, 1.0, 1.0, 1.0, 1.0, 1.0, 0.9688, 1.0, 0.125, 1.0, 0.1562, 1.0, 0.1562, 1.0, 0.125, 1.0, 0.5312, 1.0, 0.5625, 1.0, 0.5625, 1.0, 0.5312, 1.0, 0.9375, 1.0, 0.9688, 1.0, 0.9688, 1.0, 0.9375, 1.0, 0.09375, 1.0, 0.125, 1.0, 0.125, 1.0, 0.09375, 1.0, 0.5, 1.0, 0.5312, 1.0, 0.5312, 1.0, 0.5, 1.0, 0.9062, 1.0, 0.9375, 1.0, 0.9375, 1.0, 0.9062, 1.0, 0.0625, 1.0, 0.09375, 1.0, 0.09375, 1.0, 0.0625, 1.0, 0.4687, 1.0, 0.5, 1.0, 0.5, 1.0, 0.4687, 1.0, 0.875, 1.0, 0.9062, 1.0, 0.9062, 1.0, 0.875, 1.0, 0.03125, 1.0, 0.0625, 1.0, 0.0625, 1.0, 0.03125, 1.0, 0.4375, 1.0, 0.4687, 1.0, 0.4687, 1.0, 0.4375, 1.0, 0.8437, 1.0, 0.875, 1.0, 0.875, 1.0, 0.8437, 1.0, 0.0, 1.0, 0.03125, 1.0, 0.03125, 1.0, 0.0, 1.0, 0.4062, 1.0, 0.4375, 1.0, 0.4375, 1.0, 0.4062, 1.0, 0.8125, 1.0, 0.8437, 1.0, 0.8437, 1.0, 0.8125, 1.0, 0.375, 1.0, 0.4062, 1.0, 0.4062, 1.0, 0.375, 1.0, 0.7813, 1.0, 0.8125, 1.0, 0.8125, 1.0, 0.7813, 1.0, 0.3438, 1.0, 0.375, 1.0, 0.375, 1.0, 0.3438, 1.0, 0.75, 1.0, 0.7813, 1.0, 0.7813, 1.0, 0.75, 1.0, 0.3125, 1.0, 0.3438, 1.0, 0.3438, 1.0, 0.3125, 1.0, 0.7188, 1.0, 0.75, 1.0, 0.75, 1.0, 0.7188, 1.0, 0.9375, 1.0, 0.9688, 1.0, 0.9688, 1.0, 0.9375, 1.0, 0.5938, 1.0, 0.625, 1.0, 0.625, 1.0, 0.5938, 1.0, 0.1562, 1.0, 0.1875, 1.0, 0.1875, 1.0, 0.1562, 1.0, 0.5625, 1.0, 0.5938, 1.0, 0.5938, 1.0, 0.5625, 1.0, 0.9688, 1.0, 1.0, 1.0, 1.0, 1.0, 0.9688, 1.0, 0.125, 1.0, 0.1562, 1.0, 0.1562, 1.0, 0.125, 1.0, 0.5312, 1.0, 0.5625, 1.0, 0.5625, 1.0, 0.5312, 1.0, 0.9375, 1.0, 0.9688, 1.0, 0.9688, 1.0, 0.9375, 1.0, 0.09375, 1.0, 0.125, 1.0, 0.125, 1.0, 0.09375, 1.0, 0.5, 1.0, 0.5312, 1.0, 0.5312, 1.0, 0.5, 1.0, 0.9062, 1.0, 0.9375, 1.0, 0.9375, 1.0, 0.9062, 1.0, 0.0625, 1.0, 0.09375, 1.0, 0.09375, 1.0, 0.0625, 1.0, 0.4687, 1.0, 0.5, 1.0, 0.5, 1.0, 0.4687, 1.0, 0.875, 1.0, 0.9062, 1.0, 0.9062, 1.0, 0.875, 1.0, 0.03125, 1.0, 0.0625, 1.0, 0.0625, 1.0, 0.03125, 1.0, 0.4375, 1.0, 0.4687, 1.0, 0.4687, 1.0, 0.4375, 1.0, 0.8437, 1.0, 0.875, 1.0, 0.875, 1.0, 0.8437, 1.0, 0.0, 1.0, 0.03125, 1.0, 0.03125, 1.0, 0.0, 1.0, 0.4062, 1.0, 0.4375, 1.0, 0.4375, 1.0, 0.4062, 1.0, 0.8125, 1.0, 0.8437, 1.0, 0.8437, 1.0, 0.8125, 1.0, 0.375, 1.0, 0.4062, 1.0, 0.4062, 1.0, 0.375, 1.0, 0.7813, 1.0, 0.8125, 1.0, 0.8125, 1.0, 0.7813, 1.0, 0.3438, 1.0, 0.375, 1.0, 0.375, 1.0, 0.3438, 1.0, 0.75, 1.0, 0.7813, 1.0, 0.7813, 1.0, 0.75, 1.0, 0.3125, 1.0, 0.3438, 1.0, 0.3438, 1.0, 0.3125, 1.0, 0.7188, 1.0, 0.75, 1.0, 0.75, 1.0, 0.7188, 1.0, 0.2812, 1.0, 0.3125, 1.0, 0.3125, 1.0, 0.2812, 1.0, 0.6875, 1.0, 0.7188, 1.0, 0.7188, 1.0, 0.6875, 1.0, 0.25, 1.0, 0.2812, 1.0, 0.2812, 1.0, 0.25, 1.0, 0.6562, 1.0, 0.6875, 1.0, 0.6875, 1.0, 0.6562, 1.0, 0.2187, 1.0, 0.25, 1.0, 0.25, 1.0, 0.2187, 1.0, 0.625, 1.0, 0.6562, 1.0, 0.6562, 1.0, 0.625, 1.0, 0.8437, 1.0, 0.875, 1.0, 0.875, 1.0, 0.8437, 1.0, 0.09375, 1.0, 0.125, 1.0, 0.125, 1.0, 0.09375, 1.0, 0.5, 1.0, 0.5312, 1.0, 0.5312, 1.0, 0.5, 1.0, 0.9062, 1.0, 0.9375, 1.0, 0.9375, 1.0, 0.9062, 1.0, 0.0625, 1.0, 0.09375, 1.0, 0.09375, 1.0, 0.0625, 1.0, 0.4687, 1.0, 0.5, 1.0, 0.5, 1.0, 0.4687, 1.0, 0.875, 1.0, 0.9062, 1.0, 0.9062, 1.0, 0.875, 1.0, 0.03125, 1.0, 0.0625, 1.0, 0.0625, 1.0, 0.03125, 1.0, 0.4375, 1.0, 0.4687, 1.0, 0.4687, 1.0, 0.4375, 1.0, 0.8437, 1.0, 0.875, 1.0, 0.875, 1.0, 0.8437, 1.0, 0.0, 1.0, 0.03125, 1.0, 0.03125, 1.0, 0.0, 1.0, 0.4062, 1.0, 0.4375, 1.0, 0.4375, 1.0, 0.4062, 1.0, 0.8125, 1.0, 0.8437, 1.0, 0.8437, 1.0, 0.8125, 1.0, 0.375, 1.0, 0.4062, 1.0, 0.4062, 1.0, 0.375, 1.0, 0.7813, 1.0, 0.8125, 1.0, 0.8125, 1.0, 0.7813, 1.0, 0.3438, 1.0, 0.375, 1.0, 0.375, 1.0, 0.3438, 1.0, 0.75, 1.0, 0.7813, 1.0, 0.7813, 1.0, 0.75, 1.0, 0.3125, 1.0, 0.3438, 1.0, 0.3438, 1.0, 0.3125, 1.0, 0.7188, 1.0, 0.75, 1.0, 0.75, 1.0, 0.7188, 1.0, 0.2812, 1.0, 0.3125, 1.0, 0.3125, 1.0, 0.2812, 1.0, 0.6875, 1.0, 0.7188, 1.0, 0.7188, 1.0, 0.6875, 1.0, 0.25, 1.0, 0.2812, 1.0, 0.2812, 1.0, 0.25, 1.0, 0.6562, 1.0, 0.6875, 1.0, 0.6875, 1.0, 0.6562, 1.0, 0.2187, 1.0, 0.25, 1.0, 0.25, 1.0, 0.2187, 1.0, 0.625, 1.0, 0.6562, 1.0, 0.6562, 1.0, 0.625, 1.0, 0.1875, 1.0, 0.2187, 1.0, 0.2187, 1.0, 0.1875, 1.0, 0.5938, 1.0, 0.625, 1.0, 0.625, 1.0, 0.5938, 1.0, 0.1562, 1.0, 0.1875, 1.0, 0.1875, 1.0, 0.1562, 1.0, 0.5625, 1.0, 0.5938, 1.0, 0.5938, 1.0, 0.5625, 1.0, 0.9688, 1.0, 1.0, 1.0, 1.0, 1.0, 0.9688, 1.0, 0.125, 1.0, 0.1562, 1.0, 0.1562, 1.0, 0.125, 1.0, 0.5312, 1.0, 0.5625, 1.0, 0.5625, 1.0, 0.5312, 1.0, 0.75, 1.0, 0.7813, 1.0, 0.7813, 1.0, 0.75, 1.0, 0.0, 1.0, 0.03125, 1.0, 0.03125, 1.0, 0.0, 1.0, 0.4062, 1.0, 0.4375, 1.0, 0.4375, 1.0, 0.4062, 1.0, 0.8125, 1.0, 0.8437, 1.0, 0.8437, 1.0, 0.8125, 1.0, 0.375, 1.0, 0.4062, 1.0, 0.4062, 1.0, 0.375, 1.0, 0.7813, 1.0, 0.8125, 1.0, 0.8125, 1.0, 0.7813, 1.0, 0.3438, 1.0, 0.375, 1.0, 0.375, 1.0, 0.3438, 1.0, 0.75, 1.0, 0.7813, 1.0, 0.7813, 1.0, 0.75, 1.0, 0.3125, 1.0, 0.3438, 1.0, 0.3438, 1.0, 0.3125, 1.0, 0.7188, 1.0, 0.75, 1.0, 0.75, 1.0, 0.7188, 1.0, 0.2812, 1.0, 0.3125, 1.0, 0.3125, 1.0, 0.2812, 1.0, 0.6875, 1.0, 0.7188, 1.0, 0.7188, 1.0, 0.6875, 1.0, 0.25, 1.0, 0.2812, 1.0, 0.2812, 1.0, 0.25, 1.0, 0.6562, 1.0, 0.6875, 1.0, 0.6875, 1.0, 0.6562, 1.0, 0.2187, 1.0, 0.25, 1.0, 0.25, 1.0, 0.2187, 1.0, 0.625, 1.0, 0.6562, 1.0, 0.6562, 1.0, 0.625, 1.0, 0.1875, 1.0, 0.2187, 1.0, 0.2187, 1.0, 0.1875, 1.0, 0.5938, 1.0, 0.625, 1.0, 0.625, 1.0, 0.5938, 1.0, 0.1562, 1.0, 0.1875, 1.0, 0.1875, 1.0, 0.1562, 1.0, 0.5625, 1.0, 0.5938, 1.0, 0.5938, 1.0, 0.5625, 1.0, 0.9688, 1.0, 1.0, 1.0, 1.0, 1.0, 0.9688, 1.0, 0.125, 1.0, 0.1562, 1.0, 0.1562, 1.0, 0.125, 1.0, 0.5312, 1.0, 0.5625, 1.0, 0.5625, 1.0, 0.5312, 1.0, 0.9375, 1.0, 0.9688, 1.0, 0.9688, 1.0, 0.9375, 1.0, 0.09375, 1.0, 0.125, 1.0, 0.125, 1.0, 0.09375, 1.0, 0.5, 1.0, 0.5312, 1.0, 0.5312, 1.0, 0.5, 1.0, 0.9062, 1.0, 0.9375, 1.0, 0.9375, 1.0, 0.9062, 1.0, 0.0625, 1.0, 0.09375, 1.0, 0.09375, 1.0, 0.0625, 1.0, 0.4687, 1.0, 0.5, 1.0, 0.5, 1.0, 0.4687, 1.0, 0.875, 1.0, 0.9062, 1.0, 0.9062, 1.0, 0.875, 1.0, 0.03125, 1.0, 0.0625, 1.0, 0.0625, 1.0, 0.03125, 1.0, 0.4375, 1.0, 0.4687, 1.0, 0.4687, 1.0, 0.4375, 1.0, 0.9688, 1.0, 0.0, 1.0, 0.03125, 1.0, 0.0625, 1.0, 0.09375, 1.0, 0.125, 1.0, 0.1562, 1.0, 0.1875, 1.0, 0.2187, 1.0, 0.25, 1.0, 0.2812, 1.0, 0.3125, 1.0, 0.3438, 1.0, 0.375, 1.0, 0.4062, 1.0, 0.4375, 1.0, 0.4687, 1.0, 0.5, 1.0, 0.5312, 1.0, 0.5625, 1.0, 0.5938, 1.0, 0.625, 1.0, 0.6562, 1.0, 0.6875, 1.0, 0.7188, 1.0, 0.75, 1.0, 0.7813, 1.0, 0.8125, 1.0, 0.8437, 1.0, 0.875, 1.0, 0.9062, 1.0, 0.9375, 1.0, 0.3125, 1.0, 0.3438, 1.0, 0.3438, 1.0, 0.3125, 1.0, 0.7188, 1.0, 0.75, 1.0, 0.75, 1.0, 0.7188, 1.0, 0.2812, 1.0, 0.3125, 1.0, 0.3125, 1.0, 0.2812, 1.0, 0.6875, 1.0, 0.7188, 1.0, 0.7188, 1.0, 0.6875, 1.0, 0.25, 1.0, 0.2812, 1.0, 0.2812, 1.0, 0.25, 1.0, 0.6562, 1.0, 0.6875, 1.0, 0.6875, 1.0, 0.6562, 1.0, 0.2187, 1.0, 0.25, 1.0, 0.25, 1.0, 0.2187, 1.0, 0.625, 1.0, 0.6562, 1.0, 0.6562, 1.0, 0.625, 1.0, 0.1875, 1.0, 0.2187, 1.0, 0.2187, 1.0, 0.1875, 1.0, 0.5938, 1.0, 0.625, 1.0, 0.625, 1.0, 0.5938, 1.0, 0.1562, 1.0, 0.1875, 1.0, 0.1875, 1.0, 0.1562, 1.0, 0.5625, 1.0, 0.5938, 1.0, 0.5938, 1.0, 0.5625, 1.0, 0.9688, 1.0, 1.0, 1.0, 1.0, 1.0, 0.9688, 1.0, 0.125, 1.0, 0.1562, 1.0, 0.1562, 1.0, 0.125, 1.0, 0.5312, 1.0, 0.5625, 1.0, 0.5625, 1.0, 0.5312, 1.0, 0.9375, 1.0, 0.9688, 1.0, 0.9688, 1.0, 0.9375, 1.0, 0.09375, 1.0, 0.125, 1.0, 0.125, 1.0, 0.09375, 1.0, 0.5, 1.0, 0.5312, 1.0, 0.5312, 1.0, 0.5, 1.0, 0.9062, 1.0, 0.9375, 1.0, 0.9375, 1.0, 0.9062, 1.0, 0.0625, 1.0, 0.09375, 1.0, 0.09375, 1.0, 0.0625, 1.0, 0.4687, 1.0, 0.5, 1.0, 0.5, 1.0, 0.4687, 1.0, 0.875, 1.0, 0.9062, 1.0, 0.9062, 1.0, 0.875, 1.0, 0.03125, 1.0, 0.0625, 1.0, 0.0625, 1.0, 0.03125, 1.0, 0.4375, 1.0, 0.4687, 1.0, 0.4687, 1.0, 0.4375, 1.0, 0.8437, 1.0, 0.875, 1.0, 0.875, 1.0, 0.8437, 1.0, 0.0, 1.0, 0.03125, 1.0, 0.03125, 1.0, 0.0, 1.0, 0.4062, 1.0, 0.4375, 1.0, 0.4375, 1.0, 0.4062, 1.0, 0.8125, 1.0, 0.8437, 1.0, 0.8437, 1.0, 0.8125, 1.0, 0.375, 1.0, 0.4062, 1.0, 0.4062, 1.0, 0.375, 1.0, 0.7813, 1.0, 0.8125, 1.0, 0.8125, 1.0, 0.7813, 1.0, 0.3438, 1.0, 0.375, 1.0, 0.375, 1.0, 0.3438, 1.0, 0.03125, 0.625, 0.03125, 0.75, 0.0, 0.75, 0.0, 0.625, 0.0625, 0.625, 0.0625, 0.75, 0.03125, 0.75, 0.03125, 0.625, 0.09375, 0.625, 0.09375, 0.75, 0.0625, 0.75, 0.0625, 0.625, 0.125, 0.625, 0.125, 0.75, 0.09375, 0.75, 0.09375, 0.625, 0.1562, 0.625, 0.1562, 0.75, 0.125, 0.75, 0.125, 0.625, 0.1875, 0.625, 0.1875, 0.75, 0.1562, 0.75, 0.1562, 0.625, 0.2188, 0.625, 0.2188, 0.75, 0.1875, 0.75, 0.1875, 0.625, 0.25, 0.625, 0.25, 0.75, 0.2188, 0.75, 0.2188, 0.625, 0.2812, 0.625, 0.2812, 0.75, 0.25, 0.75, 0.25, 0.625, 0.3125, 0.625, 0.3125, 0.75, 0.2812, 0.75, 0.2812, 0.625, 0.3437, 0.625, 0.3438, 0.75, 0.3125, 0.75, 0.3125, 0.625, 0.375, 0.625, 0.375, 0.75, 0.3438, 0.75, 0.3437, 0.625, 0.4062, 0.625, 0.4062, 0.75, 0.375, 0.75, 0.375, 0.625, 0.4375, 0.625, 0.4375, 0.75, 0.4062, 0.75, 0.4062, 0.625, 0.4688, 0.625, 0.4688, 0.75, 0.4375, 0.75, 0.4375, 0.625, 0.5, 0.625, 0.5, 0.75, 0.4688, 0.75, 0.4688, 0.625, 0.5312, 0.625, 0.5312, 0.75, 0.5, 0.75, 0.5, 0.625, 0.5625, 0.625, 0.5625, 0.75, 0.5312, 0.75, 0.5312, 0.625, 0.5937, 0.625, 0.5938, 0.75, 0.5625, 0.75, 0.5625, 0.625, 0.625, 0.625, 0.625, 0.75, 0.5938, 0.75, 0.5937, 0.625, 0.6562, 0.625, 0.6562, 0.75, 0.625, 0.75, 0.625, 0.625, 0.6875, 0.625, 0.6875, 0.75, 0.6562, 0.75, 0.6562, 0.625, 0.7188, 0.625, 0.7188, 0.75, 0.6875, 0.75, 0.6875, 0.625, 0.75, 0.625, 0.75, 0.75, 0.7188, 0.75, 0.7188, 0.625, 0.7812, 0.625, 0.7812, 0.75, 0.75, 0.75, 0.75, 0.625, 0.8125, 0.625, 0.8125, 0.75, 0.7812, 0.75, 0.7812, 0.625, 0.8437, 0.625, 0.8438, 0.75, 0.8125, 0.75, 0.8125, 0.625, 0.875, 0.625, 0.875, 0.75, 0.8438, 0.75, 0.8437, 0.625, 0.9062, 0.625, 0.9062, 0.75, 0.875, 0.75, 0.875, 0.625, 0.9375, 0.625, 0.9375, 0.75, 0.9062, 0.75, 0.9062, 0.625, 0.9687, 0.625, 0.9688, 0.75, 0.9375, 0.75, 0.9375, 0.625, 1.0, 0.625, 1.0, 0.75, 0.9688, 0.75, 0.9687, 0.625, 1.0, 0.5, 1.0, 0.625, 0.9687, 0.625, 0.9688, 0.5, 0.9688, 0.5, 0.9687, 0.625, 0.9375, 0.625, 0.9375, 0.5, 0.9375, 0.5, 0.9375, 0.625, 0.9062, 0.625, 0.9062, 0.5, 0.9062, 0.5, 0.9062, 0.625, 0.875, 0.625, 0.875, 0.5, 0.875, 0.5, 0.875, 0.625, 0.8437, 0.625, 0.8438, 0.5, 0.8438, 0.5, 0.8437, 0.625, 0.8125, 0.625, 0.8125, 0.5, 0.8125, 0.5, 0.8125, 0.625, 0.7812, 0.625, 0.7812, 0.5, 0.7812, 0.5, 0.7812, 0.625, 0.75, 0.625, 0.75, 0.5, 0.75, 0.5, 0.75, 0.625, 0.7188, 0.625, 0.7188, 0.5, 0.7188, 0.5, 0.7188, 0.625, 0.6875, 0.625, 0.6875, 0.5, 0.6875, 0.5, 0.6875, 0.625, 0.6562, 0.625, 0.6562, 0.5, 0.6562, 0.5, 0.6562, 0.625, 0.625, 0.625, 0.625, 0.5, 0.625, 0.5, 0.625, 0.625, 0.5937, 0.625, 0.5938, 0.5, 0.5938, 0.5, 0.5937, 0.625, 0.5625, 0.625, 0.5625, 0.5, 0.5625, 0.5, 0.5625, 0.625, 0.5312, 0.625, 0.5312, 0.5, 0.5312, 0.5, 0.5312, 0.625, 0.5, 0.625, 0.5, 0.5, 0.5, 0.5, 0.5, 0.625, 0.4688, 0.625, 0.4688, 0.5, 0.4688, 0.5, 0.4688, 0.625, 0.4375, 0.625, 0.4375, 0.5, 0.4375, 0.5, 0.4375, 0.625, 0.4062, 0.625, 0.4062, 0.5, 0.4062, 0.5, 0.4062, 0.625, 0.375, 0.625, 0.375, 0.5, 0.375, 0.5, 0.375, 0.625, 0.3437, 0.625, 0.3438, 0.5, 0.3438, 0.5, 0.3437, 0.625, 0.3125, 0.625, 0.3125, 0.5, 0.3125, 0.5, 0.3125, 0.625, 0.2812, 0.625, 0.2812, 0.5, 0.2812, 0.5, 0.2812, 0.625, 0.25, 0.625, 0.25, 0.5, 0.25, 0.5, 0.25, 0.625, 0.2188, 0.625, 0.2188, 0.5, 0.2188, 0.5, 0.2188, 0.625, 0.1875, 0.625, 0.1875, 0.5, 0.1875, 0.5, 0.1875, 0.625, 0.1562, 0.625, 0.1562, 0.5, 0.1562, 0.5, 0.1562, 0.625, 0.125, 0.625, 0.125, 0.5, 0.125, 0.5, 0.125, 0.625, 0.09375, 0.625, 0.09375, 0.5, 0.09375, 0.5, 0.09375, 0.625, 0.0625, 0.625, 0.0625, 0.5, 0.0625, 0.5, 0.0625, 0.625, 0.03125, 0.625, 0.03125, 0.5, 0.03125, 0.5, 0.03125, 0.625, 0.0, 0.625, 0.0, 0.5])
me_cylinder.materials.append(mat_shell_body)
me_cylinder.materials.append(mat_shell_body_top)
me_cylinder.materials.append(mat_shell_body_bottom)
me_cylinder.update()
me_cylinder_001 = bpy.data.meshes.new('Cylinder.001')
me_cylinder_001.from_pydata([(-3.556e-09, 1.311, -3.333), (-5.963e-09, 1.493, 1.055), (0.2558, 1.286, -3.333), (0.2912, 1.464, 1.055), (0.5017, 1.211, -3.333), (0.5712, 1.379, 1.055), (0.7284, 1.09, -3.333), (0.8292, 1.241, 1.055), (0.9271, 0.9271, -3.333), (1.055, 1.055, 1.055), (1.09, 0.7284, -3.333), (1.241, 0.8292, 1.055), (1.211, 0.5017, -3.333), (1.379, 0.5712, 1.055), (1.286, 0.2558, -3.333), (1.464, 0.2912, 1.055), (1.311, -3.329e-09, -3.333), (1.493, -9.174e-10, 1.055), (1.286, -0.2558, -3.333), (1.464, -0.2912, 1.055), (1.211, -0.5017, -3.333), (1.379, -0.5712, 1.055), (1.09, -0.7284, -3.333), (1.241, -0.8292, 1.055), (0.9271, -0.9271, -3.333), (1.055, -1.055, 1.055), (0.7284, -1.09, -3.333), (0.8292, -1.241, 1.055), (0.5017, -1.211, -3.333), (0.5712, -1.379, 1.055), (0.2558, -1.286, -3.333), (0.2912, -1.464, 1.055), (-3.556e-09, -1.311, -3.333), (-5.963e-09, -1.493, 1.055), (-0.2558, -1.286, -3.333), (-0.2912, -1.464, 1.055), (-0.5017, -1.211, -3.333), (-0.5712, -1.379, 1.055), (-0.7284, -1.09, -3.333), (-0.8292, -1.241, 1.055), (-0.9271, -0.9271, -3.333), (-1.055, -1.055, 1.055), (-1.09, -0.7284, -3.333), (-1.241, -0.8292, 1.055), (-1.211, -0.5017, -3.333), (-1.379, -0.5712, 1.055), (-1.286, -0.2558, -3.333), (-1.464, -0.2912, 1.055), (-1.311, -3.329e-09, -3.333), (-1.493, -9.174e-10, 1.055), (-1.286, 0.2558, -3.333), (-1.464, 0.2912, 1.055), (-1.211, 0.5017, -3.333), (-1.379, 0.5712, 1.055), (-1.09, 0.7284, -3.333), (-1.241, 0.8292, 1.055), (-0.9271, 0.9271, -3.333), (-1.055, 1.055, 1.055), (-0.7284, 1.09, -3.333), (-0.8292, 1.241, 1.055), (-0.5017, 1.211, -3.333), (-0.5712, 1.379, 1.055), (-0.2558, 1.286, -3.333), (-0.2912, 1.464, 1.055), (0.3042, 1.529, 4.316), (3.276e-08, 1.559, 4.316), (0.5967, 1.441, 4.316), (0.8663, 1.297, 4.316), (1.103, 1.103, 4.316), (1.297, 0.8663, 4.316), (1.441, 0.5967, 4.316), (1.529, 0.3042, 4.316), (1.559, -2.97e-11, 4.316), (1.529, -0.3042, 4.316), (1.441, -0.5967, 4.316), (1.297, -0.8663, 4.316), (1.103, -1.103, 4.316), (0.8663, -1.297, 4.316), (0.5967, -1.441, 4.316), (0.3042, -1.529, 4.316), (3.276e-08, -1.559, 4.316), (-0.3042, -1.529, 4.316), (-0.5967, -1.441, 4.316), (-0.8663, -1.297, 4.316), (-1.103, -1.103, 4.316), (-1.297, -0.8663, 4.316), (-1.441, -0.5967, 4.316), (-1.529, -0.3042, 4.316), (-1.559, -2.97e-11, 4.316), (-1.529, 0.3042, 4.316), (-1.441, 0.5967, 4.316), (-1.297, 0.8663, 4.316), (-1.103, 1.103, 4.316), (-0.8663, 1.297, 4.316), (-0.5967, 1.441, 4.316), (-0.3042, 1.529, 4.316), (0.2912, 1.464, 4.938), (5.722e-08, 1.493, 4.938), (0.5712, 1.379, 4.938), (0.8292, 1.241, 4.938), (1.055, 1.055, 4.938), (1.241, 0.8292, 4.938), (1.379, 0.5712, 4.938), (1.464, 0.2912, 4.938), (1.493, -9.174e-10, 4.938), (1.464, -0.2912, 4.938), (1.379, -0.5712, 4.938), (1.241, -0.8292, 4.938), (1.055, -1.055, 4.938), (0.8292, -1.241, 4.938), (0.5712, -1.379, 4.938), (0.2912, -1.464, 4.938), (5.722e-08, -1.493, 4.938), (-0.2912, -1.464, 4.938), (-0.5712, -1.379, 4.938), (-0.8292, -1.241, 4.938), (-1.055, -1.055, 4.938), (-1.241, -0.8292, 4.938), (-1.379, -0.5712, 4.938), (-1.464, -0.2912, 4.938), (-1.493, -9.174e-10, 4.938), (-1.464, 0.2912, 4.938), (-1.379, 0.5712, 4.938), (-1.241, 0.8292, 4.938), (-1.055, 1.055, 4.938), (-0.8292, 1.241, 4.938), (-0.5712, 1.379, 4.938), (-0.2912, 1.464, 4.938), (0.26, 1.307, 6.862), (-4.106e-08, 1.333, 6.862), (0.51, 1.231, 6.862), (0.7404, 1.108, 6.862), (0.9424, 0.9424, 6.862), (1.108, 0.7404, 6.862), (1.231, 0.51, 6.862), (1.307, 0.26, 6.862), (1.333, -3.597e-09, 6.862), (1.307, -0.26, 6.862), (1.231, -0.51, 6.862), (1.108, -0.7404, 6.862), (0.9424, -0.9424, 6.862), (0.7404, -1.108, 6.862), (0.51, -1.231, 6.862), (0.26, -1.307, 6.862), (-4.106e-08, -1.333, 6.862), (-0.26, -1.307, 6.862), (-0.51, -1.231, 6.862), (-0.7404, -1.108, 6.862), (-0.9424, -0.9424, 6.862), (-1.108, -0.7404, 6.862), (-1.231, -0.51, 6.862), (-1.307, -0.26, 6.862), (-1.333, -3.597e-09, 6.862), (-1.307, 0.26, 6.862), (-1.231, 0.51, 6.862), (-1.108, 0.7404, 6.862), (-0.9424, 0.9424, 6.862), (-0.7404, 1.108, 6.862), (-0.51, 1.231, 6.862), (-0.26, 1.307, 6.862), (-5.963e-09, 1.493, -1.139), (0.2912, 1.464, -1.139), (0.5712, 1.379, -1.139), (0.8292, 1.241, -1.139), (1.055, 1.055, -1.139), (1.241, 0.8292, -1.139), (1.379, 0.5712, -1.139), (1.464, 0.2912, -1.139), (1.493, -9.174e-10, -1.139), (1.464, -0.2912, -1.139), (1.379, -0.5712, -1.139), (1.241, -0.8292, -1.139), (1.055, -1.055, -1.139), (0.8292, -1.241, -1.139), (0.5712, -1.379, -1.139), (0.2912, -1.464, -1.139), (-5.963e-09, -1.493, -1.139), (-0.2912, -1.464, -1.139), (-0.5712, -1.379, -1.139), (-0.8292, -1.241, -1.139), (-1.055, -1.055, -1.139), (-1.241, -0.8292, -1.139), (-1.379, -0.5712, -1.139), (-1.464, -0.2912, -1.139), (-1.493, -9.174e-10, -1.139), (-1.464, 0.2912, -1.139), (-1.379, 0.5712, -1.139), (-1.241, 0.8292, -1.139), (-1.055, 1.055, -1.139), (-0.8292, 1.241, -1.139), (-0.5712, 1.379, -1.139), (-0.2912, 1.464, -1.139), (0.2824, 1.42, -1.375), (0.554, 1.338, -1.375), (0.8043, 1.204, -1.375), (1.024, 1.024, -1.375), (1.204, 0.8043, -1.375), (1.338, 0.554, -1.375), (1.42, 0.2824, -1.375), (1.448, 1.897e-10, -1.375), (1.42, -0.2824, -1.375), (1.338, -0.554, -1.375), (1.204, -0.8043, -1.375), (1.024, -1.024, -1.375), (0.8043, -1.204, -1.375), (0.554, -1.338, -1.375), (0.2824, -1.42, -1.375), (-4.883e-09, -1.448, -1.375), (-0.2824, -1.42, -1.375), (-0.554, -1.338, -1.375), (-0.8043, -1.204, -1.375), (-1.024, -1.024, -1.375), (-1.204, -0.8043, -1.375), (-1.338, -0.554, -1.375), (-1.42, -0.2824, -1.375), (-1.448, 1.897e-10, -1.375), (-1.42, 0.2824, -1.375), (-1.338, 0.554, -1.375), (-1.204, 0.8043, -1.375), (-1.024, 1.024, -1.375), (-0.8043, 1.204, -1.375), (-0.554, 1.338, -1.375), (-0.2824, 1.42, -1.375), (-4.883e-09, 1.448, -1.375)], [], [(160, 1, 3, 161), (161, 3, 5, 162), (162, 5, 7, 163), (163, 7, 9, 164), (164, 9, 11, 165), (165, 11, 13, 166), (166, 13, 15, 167), (167, 15, 17, 168), (168, 17, 19, 169), (169, 19, 21, 170), (170, 21, 23, 171), (171, 23, 25, 172), (172, 25, 27, 173), (173, 27, 29, 174), (174, 29, 31, 175), (175, 31, 33, 176), (176, 33, 35, 177), (177, 35, 37, 178), (178, 37, 39, 179), (179, 39, 41, 180), (180, 41, 43, 181), (181, 43, 45, 182), (182, 45, 47, 183), (183, 47, 49, 184), (184, 49, 51, 185), (185, 51, 53, 186), (186, 53, 55, 187), (187, 55, 57, 188), (188, 57, 59, 189), (189, 59, 61, 190), (190, 61, 63, 191), (191, 63, 1, 160), (0, 2, 4, 6, 8, 10, 12, 14, 16, 18, 20, 22, 24, 26, 28, 30, 32, 34, 36, 38, 40, 42, 44, 46, 48, 50, 52, 54, 56, 58, 60, 62), (3, 1, 65, 64), (87, 86, 118, 119), (5, 3, 64, 66), (1, 63, 95, 65), (7, 5, 66, 67), (9, 7, 67, 68), (11, 9, 68, 69), (13, 11, 69, 70), (15, 13, 70, 71), (17, 15, 71, 72), (19, 17, 72, 73), (21, 19, 73, 74), (23, 21, 74, 75), (25, 23, 75, 76), (27, 25, 76, 77), (29, 27, 77, 78), (31, 29, 78, 79), (33, 31, 79, 80), (35, 33, 80, 81), (37, 35, 81, 82), (39, 37, 82, 83), (41, 39, 83, 84), (43, 41, 84, 85), (45, 43, 85, 86), (47, 45, 86, 87), (49, 47, 87, 88), (51, 49, 88, 89), (53, 51, 89, 90), (55, 53, 90, 91), (57, 55, 91, 92), (59, 57, 92, 93), (61, 59, 93, 94), (63, 61, 94, 95), (122, 121, 153, 154), (74, 73, 105, 106), (88, 87, 119, 120), (75, 74, 106, 107), (89, 88, 120, 121), (76, 75, 107, 108), (90, 89, 121, 122), (77, 76, 108, 109), (91, 90, 122, 123), (78, 77, 109, 110), (64, 65, 97, 96), (92, 91, 123, 124), (79, 78, 110, 111), (66, 64, 96, 98), (93, 92, 124, 125), (80, 79, 111, 112), (67, 66, 98, 99), (94, 93, 125, 126), (81, 80, 112, 113), (68, 67, 99, 100), (95, 94, 126, 127), (82, 81, 113, 114), (69, 68, 100, 101), (65, 95, 127, 97), (83, 82, 114, 115), (70, 69, 101, 102), (84, 83, 115, 116), (71, 70, 102, 103), (85, 84, 116, 117), (72, 71, 103, 104), (86, 85, 117, 118), (73, 72, 104, 105), (109, 108, 140, 141), (123, 122, 154, 155), (110, 109, 141, 142), (96, 97, 129, 128), (124, 123, 155, 156), (111, 110, 142, 143), (98, 96, 128, 130), (125, 124, 156, 157), (112, 111, 143, 144), (99, 98, 130, 131), (126, 125, 157, 158), (113, 112, 144, 145), (100, 99, 131, 132), (127, 126, 158, 159), (114, 113, 145, 146), (101, 100, 132, 133), (97, 127, 159, 129), (115, 114, 146, 147), (102, 101, 133, 134), (116, 115, 147, 148), (103, 102, 134, 135), (117, 116, 148, 149), (104, 103, 135, 136), (118, 117, 149, 150), (105, 104, 136, 137), (119, 118, 150, 151), (106, 105, 137, 138), (120, 119, 151, 152), (107, 106, 138, 139), (121, 120, 152, 153), (108, 107, 139, 140), (222, 191, 160, 223), (221, 190, 191, 222), (220, 189, 190, 221), (219, 188, 189, 220), (218, 187, 188, 219), (217, 186, 187, 218), (216, 185, 186, 217), (215, 184, 185, 216), (214, 183, 184, 215), (213, 182, 183, 214), (212, 181, 182, 213), (211, 180, 181, 212), (210, 179, 180, 211), (209, 178, 179, 210), (208, 177, 178, 209), (207, 176, 177, 208), (206, 175, 176, 207), (205, 174, 175, 206), (204, 173, 174, 205), (203, 172, 173, 204), (202, 171, 172, 203), (201, 170, 171, 202), (200, 169, 170, 201), (199, 168, 169, 200), (198, 167, 168, 199), (197, 166, 167, 198), (196, 165, 166, 197), (195, 164, 165, 196), (194, 163, 164, 195), (193, 162, 163, 194), (192, 161, 162, 193), (223, 160, 161, 192), (0, 223, 192, 2), (2, 192, 193, 4), (4, 193, 194, 6), (6, 194, 195, 8), (8, 195, 196, 10), (10, 196, 197, 12), (12, 197, 198, 14), (14, 198, 199, 16), (16, 199, 200, 18), (18, 200, 201, 20), (20, 201, 202, 22), (22, 202, 203, 24), (24, 203, 204, 26), (26, 204, 205, 28), (28, 205, 206, 30), (30, 206, 207, 32), (32, 207, 208, 34), (34, 208, 209, 36), (36, 209, 210, 38), (38, 210, 211, 40), (40, 211, 212, 42), (42, 212, 213, 44), (44, 213, 214, 46), (46, 214, 215, 48), (48, 215, 216, 50), (50, 216, 217, 52), (52, 217, 218, 54), (54, 218, 219, 56), (56, 219, 220, 58), (58, 220, 221, 60), (60, 221, 222, 62), (62, 222, 223, 0)])
me_cylinder_001.polygons.foreach_set('use_smooth', [True] * 193)
me_cylinder_001.polygons.foreach_set('material_index', [0, 0, 0, 0, 0, 0, 0, 0, 0, 0, 0, 0, 0, 0, 0, 0, 0, 0, 0, 0, 0, 0, 0, 0, 0, 0, 0, 0, 0, 0, 0, 0, 2, 0, 0, 0, 0, 0, 0, 0, 0, 0, 0, 0, 0, 0, 0, 0, 0, 0, 0, 0, 0, 0, 0, 0, 0, 0, 0, 0, 0, 0, 0, 0, 0, 0, 0, 0, 0, 0, 0, 0, 0, 0, 0, 0, 0, 0, 0, 0, 0, 0, 0, 0, 0, 0, 0, 0, 0, 0, 0, 0, 0, 0, 0, 0, 0, 0, 0, 0, 0, 0, 0, 0, 0, 0, 0, 0, 0, 0, 0, 0, 0, 0, 0, 0, 0, 0, 0, 0, 0, 0, 0, 0, 0, 0, 0, 0, 0, 2, 2, 2, 2, 2, 2, 2, 2, 2, 2, 2, 2, 2, 2, 2, 2, 2, 2, 2, 2, 2, 2, 2, 2, 2, 2, 2, 2, 2, 2, 2, 2, 2, 2, 2, 2, 2, 2, 2, 2, 2, 2, 2, 2, 2, 2, 2, 2, 2, 2, 2, 2, 2, 2, 2, 2, 2, 2, 2, 2, 2, 2, 2, 2])
_uv = me_cylinder_001.uv_layers.new(name='UVMap')
_uv.uv.foreach_set('vector', [1.0, 0.75, 1.0, 1.0, 0.9688, 1.0, 0.9688, 0.75, 0.9688, 0.75, 0.9688, 1.0, 0.9375, 1.0, 0.9375, 0.75, 0.9375, 0.75, 0.9375, 1.0, 0.9062, 1.0, 0.9062, 0.75, 0.9062, 0.75, 0.9062, 1.0, 0.875, 1.0, 0.875, 0.75, 0.875, 0.75, 0.875, 1.0, 0.8438, 1.0, 0.8438, 0.75, 0.8438, 0.75, 0.8438, 1.0, 0.8125, 1.0, 0.8125, 0.75, 0.8125, 0.75, 0.8125, 1.0, 0.7812, 1.0, 0.7812, 0.75, 0.7812, 0.75, 0.7812, 1.0, 0.75, 1.0, 0.75, 0.75, 0.75, 0.75, 0.75, 1.0, 0.7188, 1.0, 0.7188, 0.75, 0.7188, 0.75, 0.7188, 1.0, 0.6875, 1.0, 0.6875, 0.75, 0.6875, 0.75, 0.6875, 1.0, 0.6562, 1.0, 0.6562, 0.75, 0.6562, 0.75, 0.6562, 1.0, 0.625, 1.0, 0.625, 0.75, 0.625, 0.75, 0.625, 1.0, 0.5938, 1.0, 0.5938, 0.75, 0.5938, 0.75, 0.5938, 1.0, 0.5625, 1.0, 0.5625, 0.75, 0.5625, 0.75, 0.5625, 1.0, 0.5312, 1.0, 0.5312, 0.75, 0.5312, 0.75, 0.5312, 1.0, 0.5, 1.0, 0.5, 0.75, 0.5, 0.75, 0.5, 1.0, 0.4688, 1.0, 0.4688, 0.75, 0.4688, 0.75, 0.4688, 1.0, 0.4375, 1.0, 0.4375, 0.75, 0.4375, 0.75, 0.4375, 1.0, 0.4062, 1.0, 0.4062, 0.75, 0.4062, 0.75, 0.4062, 1.0, 0.375, 1.0, 0.375, 0.75, 0.375, 0.75, 0.375, 1.0, 0.3438, 1.0, 0.3438, 0.75, 0.3438, 0.75, 0.3438, 1.0, 0.3125, 1.0, 0.3125, 0.75, 0.3125, 0.75, 0.3125, 1.0, 0.2812, 1.0, 0.2812, 0.75, 0.2812, 0.75, 0.2812, 1.0, 0.25, 1.0, 0.25, 0.75, 0.25, 0.75, 0.25, 1.0, 0.2188, 1.0, 0.2188, 0.75, 0.2188, 0.75, 0.2188, 1.0, 0.1875, 1.0, 0.1875, 0.75, 0.1875, 0.75, 0.1875, 1.0, 0.1562, 1.0, 0.1562, 0.75, 0.1562, 0.75, 0.1562, 1.0, 0.125, 1.0, 0.125, 0.75, 0.125, 0.75, 0.125, 1.0, 0.09375, 1.0, 0.09375, 0.75, 0.09375, 0.75, 0.09375, 1.0, 0.0625, 1.0, 0.0625, 0.75, 0.0625, 0.75, 0.0625, 1.0, 0.03125, 1.0, 0.03125, 0.75, 0.03125, 0.75, 0.03125, 1.0, 0.0, 1.0, 0.0, 0.75, 0.75, 0.49, 0.7968, 0.4854, 0.8418, 0.4717, 0.8833, 0.4496, 0.9197, 0.4197, 0.9496, 0.3833, 0.9717, 0.3418, 0.9854, 0.2968, 0.99, 0.25, 0.9854, 0.2032, 0.9717, 0.1582, 0.9496, 0.1167, 0.9197, 0.08029, 0.8833, 0.05045, 0.8418, 0.02827, 0.7968, 0.01461, 0.75, 0.01, 0.7032, 0.01461, 0.6582, 0.02827, 0.6167, 0.05045, 0.5803, 0.08029, 0.5504, 0.1167, 0.5283, 0.1582, 0.5146, 0.2032, 0.51, 0.25, 0.5146, 0.2968, 0.5283, 0.3418, 0.5504, 0.3833, 0.5803, 0.4197, 0.6167, 0.4496, 0.6582, 0.4717, 0.7032, 0.4854, 0.9688, 1.0, 1.0, 1.0, 1.0, 1.0, 0.9688, 1.0, 0.2812, 1.0, 0.3125, 1.0, 0.3125, 1.0, 0.2812, 1.0, 0.9375, 1.0, 0.9688, 1.0, 0.9688, 1.0, 0.9375, 1.0, 0.0, 1.0, 0.03125, 1.0, 0.03125, 1.0, 0.0, 1.0, 0.9062, 1.0, 0.9375, 1.0, 0.9375, 1.0, 0.9062, 1.0, 0.875, 1.0, 0.9062, 1.0, 0.9062, 1.0, 0.875, 1.0, 0.8438, 1.0, 0.875, 1.0, 0.875, 1.0, 0.8437, 1.0, 0.8125, 1.0, 0.8438, 1.0, 0.8437, 1.0, 0.8125, 1.0, 0.7812, 1.0, 0.8125, 1.0, 0.8125, 1.0, 0.7813, 1.0, 0.75, 1.0, 0.7812, 1.0, 0.7813, 1.0, 0.75, 1.0, 0.7188, 1.0, 0.75, 1.0, 0.75, 1.0, 0.7188, 1.0, 0.6875, 1.0, 0.7188, 1.0, 0.7188, 1.0, 0.6875, 1.0, 0.6562, 1.0, 0.6875, 1.0, 0.6875, 1.0, 0.6562, 1.0, 0.625, 1.0, 0.6562, 1.0, 0.6562, 1.0, 0.625, 1.0, 0.5938, 1.0, 0.625, 1.0, 0.625, 1.0, 0.5938, 1.0, 0.5625, 1.0, 0.5938, 1.0, 0.5938, 1.0, 0.5625, 1.0, 0.5312, 1.0, 0.5625, 1.0, 0.5625, 1.0, 0.5312, 1.0, 0.5, 1.0, 0.5312, 1.0, 0.5312, 1.0, 0.5, 1.0, 0.4688, 1.0, 0.5, 1.0, 0.5, 1.0, 0.4687, 1.0, 0.4375, 1.0, 0.4688, 1.0, 0.4687, 1.0, 0.4375, 1.0, 0.4062, 1.0, 0.4375, 1.0, 0.4375, 1.0, 0.4062, 1.0, 0.375, 1.0, 0.4062, 1.0, 0.4062, 1.0, 0.375, 1.0, 0.3438, 1.0, 0.375, 1.0, 0.375, 1.0, 0.3438, 1.0, 0.3125, 1.0, 0.3438, 1.0, 0.3438, 1.0, 0.3125, 1.0, 0.2812, 1.0, 0.3125, 1.0, 0.3125, 1.0, 0.2812, 1.0, 0.25, 1.0, 0.2812, 1.0, 0.2812, 1.0, 0.25, 1.0, 0.2188, 1.0, 0.25, 1.0, 0.25, 1.0, 0.2187, 1.0, 0.1875, 1.0, 0.2188, 1.0, 0.2187, 1.0, 0.1875, 1.0, 0.1562, 1.0, 0.1875, 1.0, 0.1875, 1.0, 0.1562, 1.0, 0.125, 1.0, 0.1562, 1.0, 0.1562, 1.0, 0.125, 1.0, 0.09375, 1.0, 0.125, 1.0, 0.125, 1.0, 0.09375, 1.0, 0.0625, 1.0, 0.09375, 1.0, 0.09375, 1.0, 0.0625, 1.0, 0.03125, 1.0, 0.0625, 1.0, 0.0625, 1.0, 0.03125, 1.0, 0.1875, 1.0, 0.2187, 1.0, 0.2187, 1.0, 0.1875, 1.0, 0.6875, 1.0, 0.7188, 1.0, 0.7188, 1.0, 0.6875, 1.0, 0.25, 1.0, 0.2812, 1.0, 0.2812, 1.0, 0.25, 1.0, 0.6562, 1.0, 0.6875, 1.0, 0.6875, 1.0, 0.6562, 1.0, 0.2187, 1.0, 0.25, 1.0, 0.25, 1.0, 0.2187, 1.0, 0.625, 1.0, 0.6562, 1.0, 0.6562, 1.0, 0.625, 1.0, 0.1875, 1.0, 0.2187, 1.0, 0.2187, 1.0, 0.1875, 1.0, 0.5938, 1.0, 0.625, 1.0, 0.625, 1.0, 0.5938, 1.0, 0.1562, 1.0, 0.1875, 1.0, 0.1875, 1.0, 0.1562, 1.0, 0.5625, 1.0, 0.5938, 1.0, 0.5938, 1.0, 0.5625, 1.0, 0.9688, 1.0, 1.0, 1.0, 1.0, 1.0, 0.9688, 1.0, 0.125, 1.0, 0.1562, 1.0, 0.1562, 1.0, 0.125, 1.0, 0.5312, 1.0, 0.5625, 1.0, 0.5625, 1.0, 0.5312, 1.0, 0.9375, 1.0, 0.9688, 1.0, 0.9688, 1.0, 0.9375, 1.0, 0.09375, 1.0, 0.125, 1.0, 0.125, 1.0, 0.09375, 1.0, 0.5, 1.0, 0.5312, 1.0, 0.5312, 1.0, 0.5, 1.0, 0.9062, 1.0, 0.9375, 1.0, 0.9375, 1.0, 0.9062, 1.0, 0.0625, 1.0, 0.09375, 1.0, 0.09375, 1.0, 0.0625, 1.0, 0.4687, 1.0, 0.5, 1.0, 0.5, 1.0, 0.4687, 1.0, 0.875, 1.0, 0.9062, 1.0, 0.9062, 1.0, 0.875, 1.0, 0.03125, 1.0, 0.0625, 1.0, 0.0625, 1.0, 0.03125, 1.0, 0.4375, 1.0, 0.4687, 1.0, 0.4687, 1.0, 0.4375, 1.0, 0.8437, 1.0, 0.875, 1.0, 0.875, 1.0, 0.8437, 1.0, 0.0, 1.0, 0.03125, 1.0, 0.03125, 1.0, 0.0, 1.0, 0.4062, 1.0, 0.4375, 1.0, 0.4375, 1.0, 0.4062, 1.0, 0.8125, 1.0, 0.8437, 1.0, 0.8437, 1.0, 0.8125, 1.0, 0.375, 1.0, 0.4062, 1.0, 0.4062, 1.0, 0.375, 1.0, 0.7813, 1.0, 0.8125, 1.0, 0.8125, 1.0, 0.7813, 1.0, 0.3438, 1.0, 0.375, 1.0, 0.375, 1.0, 0.3438, 1.0, 0.75, 1.0, 0.7813, 1.0, 0.7813, 1.0, 0.75, 1.0, 0.3125, 1.0, 0.3438, 1.0, 0.3438, 1.0, 0.3125, 1.0, 0.7188, 1.0, 0.75, 1.0, 0.75, 1.0, 0.7188, 1.0, 0.5938, 1.0, 0.625, 1.0, 0.625, 1.0, 0.5938, 1.0, 0.1562, 1.0, 0.1875, 1.0, 0.1875, 1.0, 0.1562, 1.0, 0.5625, 1.0, 0.5938, 1.0, 0.5938, 1.0, 0.5625, 1.0, 0.9688, 1.0, 1.0, 1.0, 1.0, 1.0, 0.9688, 1.0, 0.125, 1.0, 0.1562, 1.0, 0.1562, 1.0, 0.125, 1.0, 0.5312, 1.0, 0.5625, 1.0, 0.5625, 1.0, 0.5312, 1.0, 0.9375, 1.0, 0.9688, 1.0, 0.9688, 1.0, 0.9375, 1.0, 0.09375, 1.0, 0.125, 1.0, 0.125, 1.0, 0.09375, 1.0, 0.5, 1.0, 0.5312, 1.0, 0.5312, 1.0, 0.5, 1.0, 0.9062, 1.0, 0.9375, 1.0, 0.9375, 1.0, 0.9062, 1.0, 0.0625, 1.0, 0.09375, 1.0, 0.09375, 1.0, 0.0625, 1.0, 0.4687, 1.0, 0.5, 1.0, 0.5, 1.0, 0.4687, 1.0, 0.875, 1.0, 0.9062, 1.0, 0.9062, 1.0, 0.875, 1.0, 0.03125, 1.0, 0.0625, 1.0, 0.0625, 1.0, 0.03125, 1.0, 0.4375, 1.0, 0.4687, 1.0, 0.4687, 1.0, 0.4375, 1.0, 0.8437, 1.0, 0.875, 1.0, 0.875, 1.0, 0.8437, 1.0, 0.0, 1.0, 0.03125, 1.0, 0.03125, 1.0, 0.0, 1.0, 0.4062, 1.0, 0.4375, 1.0, 0.4375, 1.0, 0.4062, 1.0, 0.8125, 1.0, 0.8437, 1.0, 0.8437, 1.0, 0.8125, 1.0, 0.375, 1.0, 0.4062, 1.0, 0.4062, 1.0, 0.375, 1.0, 0.7813, 1.0, 0.8125, 1.0, 0.8125, 1.0, 0.7813, 1.0, 0.3438, 1.0, 0.375, 1.0, 0.375, 1.0, 0.3438, 1.0, 0.75, 1.0, 0.7813, 1.0, 0.7813, 1.0, 0.75, 1.0, 0.3125, 1.0, 0.3438, 1.0, 0.3438, 1.0, 0.3125, 1.0, 0.7188, 1.0, 0.75, 1.0, 0.75, 1.0, 0.7188, 1.0, 0.2812, 1.0, 0.3125, 1.0, 0.3125, 1.0, 0.2812, 1.0, 0.6875, 1.0, 0.7188, 1.0, 0.7188, 1.0, 0.6875, 1.0, 0.25, 1.0, 0.2812, 1.0, 0.2812, 1.0, 0.25, 1.0, 0.6562, 1.0, 0.6875, 1.0, 0.6875, 1.0, 0.6562, 1.0, 0.2187, 1.0, 0.25, 1.0, 0.25, 1.0, 0.2187, 1.0, 0.625, 1.0, 0.6562, 1.0, 0.6562, 1.0, 0.625, 1.0, 0.03125, 0.625, 0.03125, 0.75, 0.0, 0.75, 0.0, 0.625, 0.0625, 0.625, 0.0625, 0.75, 0.03125, 0.75, 0.03125, 0.625, 0.09375, 0.625, 0.09375, 0.75, 0.0625, 0.75, 0.0625, 0.625, 0.125, 0.625, 0.125, 0.75, 0.09375, 0.75, 0.09375, 0.625, 0.1562, 0.625, 0.1562, 0.75, 0.125, 0.75, 0.125, 0.625, 0.1875, 0.625, 0.1875, 0.75, 0.1562, 0.75, 0.1562, 0.625, 0.2188, 0.625, 0.2188, 0.75, 0.1875, 0.75, 0.1875, 0.625, 0.25, 0.625, 0.25, 0.75, 0.2188, 0.75, 0.2188, 0.625, 0.2812, 0.625, 0.2812, 0.75, 0.25, 0.75, 0.25, 0.625, 0.3125, 0.625, 0.3125, 0.75, 0.2812, 0.75, 0.2812, 0.625, 0.3437, 0.625, 0.3438, 0.75, 0.3125, 0.75, 0.3125, 0.625, 0.375, 0.625, 0.375, 0.75, 0.3438, 0.75, 0.3437, 0.625, 0.4062, 0.625, 0.4062, 0.75, 0.375, 0.75, 0.375, 0.625, 0.4375, 0.625, 0.4375, 0.75, 0.4062, 0.75, 0.4062, 0.625, 0.4688, 0.625, 0.4688, 0.75, 0.4375, 0.75, 0.4375, 0.625, 0.5, 0.625, 0.5, 0.75, 0.4688, 0.75, 0.4688, 0.625, 0.5312, 0.625, 0.5312, 0.75, 0.5, 0.75, 0.5, 0.625, 0.5625, 0.625, 0.5625, 0.75, 0.5312, 0.75, 0.5312, 0.625, 0.5937, 0.625, 0.5938, 0.75, 0.5625, 0.75, 0.5625, 0.625, 0.625, 0.625, 0.625, 0.75, 0.5938, 0.75, 0.5937, 0.625, 0.6562, 0.625, 0.6562, 0.75, 0.625, 0.75, 0.625, 0.625, 0.6875, 0.625, 0.6875, 0.75, 0.6562, 0.75, 0.6562, 0.625, 0.7188, 0.625, 0.7188, 0.75, 0.6875, 0.75, 0.6875, 0.625, 0.75, 0.625, 0.75, 0.75, 0.7188, 0.75, 0.7188, 0.625, 0.7812, 0.625, 0.7812, 0.75, 0.75, 0.75, 0.75, 0.625, 0.8125, 0.625, 0.8125, 0.75, 0.7812, 0.75, 0.7812, 0.625, 0.8437, 0.625, 0.8438, 0.75, 0.8125, 0.75, 0.8125, 0.625, 0.875, 0.625, 0.875, 0.75, 0.8438, 0.75, 0.8437, 0.625, 0.9062, 0.625, 0.9062, 0.75, 0.875, 0.75, 0.875, 0.625, 0.9375, 0.625, 0.9375, 0.75, 0.9062, 0.75, 0.9062, 0.625, 0.9687, 0.625, 0.9688, 0.75, 0.9375, 0.75, 0.9375, 0.625, 1.0, 0.625, 1.0, 0.75, 0.9688, 0.75, 0.9687, 0.625, 1.0, 0.5, 1.0, 0.625, 0.9687, 0.625, 0.9688, 0.5, 0.9688, 0.5, 0.9687, 0.625, 0.9375, 0.625, 0.9375, 0.5, 0.9375, 0.5, 0.9375, 0.625, 0.9062, 0.625, 0.9062, 0.5, 0.9062, 0.5, 0.9062, 0.625, 0.875, 0.625, 0.875, 0.5, 0.875, 0.5, 0.875, 0.625, 0.8437, 0.625, 0.8438, 0.5, 0.8438, 0.5, 0.8437, 0.625, 0.8125, 0.625, 0.8125, 0.5, 0.8125, 0.5, 0.8125, 0.625, 0.7812, 0.625, 0.7812, 0.5, 0.7812, 0.5, 0.7812, 0.625, 0.75, 0.625, 0.75, 0.5, 0.75, 0.5, 0.75, 0.625, 0.7188, 0.625, 0.7188, 0.5, 0.7188, 0.5, 0.7188, 0.625, 0.6875, 0.625, 0.6875, 0.5, 0.6875, 0.5, 0.6875, 0.625, 0.6562, 0.625, 0.6562, 0.5, 0.6562, 0.5, 0.6562, 0.625, 0.625, 0.625, 0.625, 0.5, 0.625, 0.5, 0.625, 0.625, 0.5937, 0.625, 0.5938, 0.5, 0.5938, 0.5, 0.5937, 0.625, 0.5625, 0.625, 0.5625, 0.5, 0.5625, 0.5, 0.5625, 0.625, 0.5312, 0.625, 0.5312, 0.5, 0.5312, 0.5, 0.5312, 0.625, 0.5, 0.625, 0.5, 0.5, 0.5, 0.5, 0.5, 0.625, 0.4688, 0.625, 0.4688, 0.5, 0.4688, 0.5, 0.4688, 0.625, 0.4375, 0.625, 0.4375, 0.5, 0.4375, 0.5, 0.4375, 0.625, 0.4062, 0.625, 0.4062, 0.5, 0.4062, 0.5, 0.4062, 0.625, 0.375, 0.625, 0.375, 0.5, 0.375, 0.5, 0.375, 0.625, 0.3437, 0.625, 0.3438, 0.5, 0.3438, 0.5, 0.3437, 0.625, 0.3125, 0.625, 0.3125, 0.5, 0.3125, 0.5, 0.3125, 0.625, 0.2812, 0.625, 0.2812, 0.5, 0.2812, 0.5, 0.2812, 0.625, 0.25, 0.625, 0.25, 0.5, 0.25, 0.5, 0.25, 0.625, 0.2188, 0.625, 0.2188, 0.5, 0.2188, 0.5, 0.2188, 0.625, 0.1875, 0.625, 0.1875, 0.5, 0.1875, 0.5, 0.1875, 0.625, 0.1562, 0.625, 0.1562, 0.5, 0.1562, 0.5, 0.1562, 0.625, 0.125, 0.625, 0.125, 0.5, 0.125, 0.5, 0.125, 0.625, 0.09375, 0.625, 0.09375, 0.5, 0.09375, 0.5, 0.09375, 0.625, 0.0625, 0.625, 0.0625, 0.5, 0.0625, 0.5, 0.0625, 0.625, 0.03125, 0.625, 0.03125, 0.5, 0.03125, 0.5, 0.03125, 0.625, 0.0, 0.625, 0.0, 0.5])
me_cylinder_001.materials.append(mat_shell_body_001)
me_cylinder_001.materials.append(mat_shell_body_top_001)
me_cylinder_001.materials.append(mat_shell_body_bottom_001)
me_cylinder_001.update()
me_cylinder_002 = bpy.data.meshes.new('Cylinder.002')
me_cylinder_002.from_pydata([(0.26, 1.307, -1.683), (4.134e-07, 1.333, -1.683), (0.51, 1.231, -1.683), (0.7404, 1.108, -1.683), (0.9424, 0.9424, -1.683), (1.108, 0.7404, -1.683), (1.231, 0.51, -1.683), (1.307, 0.26, -1.683), (1.333, -3.491e-09, -1.683), (1.307, -0.26, -1.683), (1.231, -0.51, -1.683), (1.108, -0.7404, -1.683), (0.9424, -0.9424, -1.683), (0.7404, -1.108, -1.683), (0.51, -1.231, -1.683), (0.26, -1.307, -1.683), (4.134e-07, -1.333, -1.683), (-0.26, -1.307, -1.683), (-0.51, -1.231, -1.683), (-0.7404, -1.108, -1.683), (-0.9424, -0.9424, -1.683), (-1.108, -0.7404, -1.683), (-1.231, -0.51, -1.683), (-1.307, -0.26, -1.683), (-1.333, -3.491e-09, -1.683), (-1.307, 0.26, -1.683), (-1.231, 0.51, -1.683), (-1.108, 0.7404, -1.683), (-0.9424, 0.9424, -1.683), (-0.7404, 1.108, -1.683), (-0.51, 1.231, -1.683), (-0.26, 1.307, -1.683), (0.2084, 1.048, -0.1532), (-7.068e-08, 1.068, -0.1532), (0.4089, 0.9871, -0.1532), (0.5936, 0.8884, -0.1532), (0.7555, 0.7555, -0.1532), (0.8884, 0.5936, -0.1532), (0.9871, 0.4089, -0.1532), (1.048, 0.2084, -0.1532), (1.068, 2.479e-09, -0.1532), (1.048, -0.2084, -0.1532), (0.9871, -0.4089, -0.1532), (0.8884, -0.5936, -0.1532), (0.7555, -0.7555, -0.1532), (0.5936, -0.8884, -0.1532), (0.4089, -0.9871, -0.1532), (0.2084, -1.048, -0.1532), (-7.068e-08, -1.068, -0.1532), (-0.2084, -1.048, -0.1532), (-0.4089, -0.9871, -0.1532), (-0.5936, -0.8884, -0.1532), (-0.7555, -0.7555, -0.1532), (-0.8884, -0.5936, -0.1532), (-0.9871, -0.4089, -0.1532), (-1.048, -0.2084, -0.1532), (-1.068, 2.479e-09, -0.1532), (-1.048, 0.2084, -0.1532), (-0.9871, 0.4089, -0.1532), (-0.8884, 0.5936, -0.1532), (-0.7555, 0.7555, -0.1532), (-0.5936, 0.8884, -0.1532), (-0.4089, 0.9871, -0.1532), (-0.2084, 1.048, -0.1532), (0.1143, 0.5747, 1.23), (-3.002e-07, 0.586, 1.23), (0.2242, 0.5414, 1.23), (0.3255, 0.4872, 1.23), (0.4143, 0.4143, 1.23), (0.4872, 0.3255, 1.23), (0.5414, 0.2242, 1.23), (0.5747, 0.1143, 1.23), (0.586, 6.093e-09, 1.23), (0.5747, -0.1143, 1.23), (0.5414, -0.2242, 1.23), (0.4872, -0.3255, 1.23), (0.4143, -0.4143, 1.23), (0.3255, -0.4872, 1.23), (0.2242, -0.5414, 1.23), (0.1143, -0.5747, 1.23), (-3.002e-07, -0.586, 1.23), (-0.1143, -0.5747, 1.23), (-0.2242, -0.5414, 1.23), (-0.3255, -0.4872, 1.23), (-0.4143, -0.4143, 1.23), (-0.4872, -0.3255, 1.23), (-0.5414, -0.2242, 1.23), (-0.5747, -0.1143, 1.23), (-0.586, 6.093e-09, 1.23), (-0.5747, 0.1143, 1.23), (-0.5414, 0.2242, 1.23), (-0.4872, 0.3255, 1.23), (-0.4143, 0.4143, 1.23), (-0.3255, 0.4872, 1.23), (-0.2242, 0.5414, 1.23), (-0.1143, 0.5747, 1.23), (0.01668, 0.08386, 2.409), (-3.678e-07, 0.08551, 2.409), (0.03272, 0.079, 2.409), (0.04751, 0.0711, 2.409), (0.06046, 0.06046, 2.409), (0.0711, 0.04751, 2.409), (0.079, 0.03272, 2.409), (0.08386, 0.01668, 2.409), (0.08551, -1.974e-09, 2.409), (0.08386, -0.01668, 2.409), (0.079, -0.03272, 2.409), (0.0711, -0.04751, 2.409), (0.06046, -0.06046, 2.409), (0.04751, -0.0711, 2.409), (0.03272, -0.079, 2.409), (0.01668, -0.08386, 2.409), (-3.678e-07, -0.08551, 2.409), (-0.01668, -0.08386, 2.409), (-0.03272, -0.079, 2.409), (-0.04751, -0.0711, 2.409), (-0.06046, -0.06046, 2.409), (-0.0711, -0.04751, 2.409), (-0.079, -0.03272, 2.409), (-0.08386, -0.01668, 2.409), (-0.08551, -1.974e-09, 2.409), (-0.08386, 0.01668, 2.409), (-0.079, 0.03272, 2.409), (-0.0711, 0.04751, 2.409), (-0.06046, 0.06046, 2.409), (-0.04751, 0.0711, 2.409), (-0.03272, 0.079, 2.409), (-0.01668, 0.08386, 2.409)], [], [(2, 0, 32, 34), (37, 36, 68, 69), (29, 28, 60, 61), (16, 15, 47, 48), (3, 2, 34, 35), (30, 29, 61, 62), (17, 16, 48, 49), (4, 3, 35, 36), (31, 30, 62, 63), (18, 17, 49, 50), (5, 4, 36, 37), (1, 31, 63, 33), (19, 18, 50, 51), (6, 5, 37, 38), (20, 19, 51, 52), (7, 6, 38, 39), (21, 20, 52, 53), (8, 7, 39, 40), (22, 21, 53, 54), (9, 8, 40, 41), (23, 22, 54, 55), (10, 9, 41, 42), (24, 23, 55, 56), (11, 10, 42, 43), (25, 24, 56, 57), (12, 11, 43, 44), (26, 25, 57, 58), (13, 12, 44, 45), (27, 26, 58, 59), (14, 13, 45, 46), (0, 1, 33, 32), (28, 27, 59, 60), (15, 14, 46, 47), (72, 71, 103, 104), (33, 63, 95, 65), (51, 50, 82, 83), (38, 37, 69, 70), (52, 51, 83, 84), (39, 38, 70, 71), (53, 52, 84, 85), (40, 39, 71, 72), (54, 53, 85, 86), (41, 40, 72, 73), (55, 54, 86, 87), (42, 41, 73, 74), (56, 55, 87, 88), (43, 42, 74, 75), (57, 56, 88, 89), (44, 43, 75, 76), (58, 57, 89, 90), (45, 44, 76, 77), (59, 58, 90, 91), (46, 45, 77, 78), (32, 33, 65, 64), (60, 59, 91, 92), (47, 46, 78, 79), (34, 32, 64, 66), (61, 60, 92, 93), (48, 47, 79, 80), (35, 34, 66, 67), (62, 61, 93, 94), (49, 48, 80, 81), (36, 35, 67, 68), (63, 62, 94, 95), (50, 49, 81, 82), (96, 97, 127, 126, 125, 124, 123, 122, 121, 120, 119, 118, 117, 116, 115, 114, 113, 112, 111, 110, 109, 108, 107, 106, 105, 104, 103, 102, 101, 100, 99, 98), (86, 85, 117, 118), (73, 72, 104, 105), (87, 86, 118, 119), (74, 73, 105, 106), (88, 87, 119, 120), (75, 74, 106, 107), (89, 88, 120, 121), (76, 75, 107, 108), (90, 89, 121, 122), (77, 76, 108, 109), (91, 90, 122, 123), (78, 77, 109, 110), (64, 65, 97, 96), (92, 91, 123, 124), (79, 78, 110, 111), (66, 64, 96, 98), (93, 92, 124, 125), (80, 79, 111, 112), (67, 66, 98, 99), (94, 93, 125, 126), (81, 80, 112, 113), (68, 67, 99, 100), (95, 94, 126, 127), (82, 81, 113, 114), (69, 68, 100, 101), (65, 95, 127, 97), (83, 82, 114, 115), (70, 69, 101, 102), (84, 83, 115, 116), (71, 70, 102, 103), (85, 84, 116, 117)])
me_cylinder_002.polygons.foreach_set('use_smooth', [True] * 97)
me_cylinder_002.polygons.foreach_set('material_index', [1, 1, 1, 1, 1, 1, 1, 1, 1, 1, 1, 1, 1, 1, 1, 1, 1, 1, 1, 1, 1, 1, 1, 1, 1, 1, 1, 1, 1, 1, 1, 1, 1, 1, 1, 1, 1, 1, 1, 1, 1, 1, 1, 1, 1, 1, 1, 1, 1, 1, 1, 1, 1, 1, 1, 1, 1, 1, 1, 1, 1, 1, 1, 1, 1, 0, 1, 1, 1, 1, 1, 1, 1, 1, 1, 1, 1, 1, 1, 1, 1, 1, 1, 1, 1, 1, 1, 1, 1, 1, 1, 1, 1, 1, 1, 1, 1])
_uv = me_cylinder_002.uv_layers.new(name='UVMap')
_uv.uv.foreach_set('vector', [0.9375, 1.0, 0.9688, 1.0, 0.9688, 1.0, 0.9375, 1.0, 0.8437, 1.0, 0.875, 1.0, 0.875, 1.0, 0.8437, 1.0, 0.09375, 1.0, 0.125, 1.0, 0.125, 1.0, 0.09375, 1.0, 0.5, 1.0, 0.5312, 1.0, 0.5312, 1.0, 0.5, 1.0, 0.9062, 1.0, 0.9375, 1.0, 0.9375, 1.0, 0.9062, 1.0, 0.0625, 1.0, 0.09375, 1.0, 0.09375, 1.0, 0.0625, 1.0, 0.4687, 1.0, 0.5, 1.0, 0.5, 1.0, 0.4687, 1.0, 0.875, 1.0, 0.9062, 1.0, 0.9062, 1.0, 0.875, 1.0, 0.03125, 1.0, 0.0625, 1.0, 0.0625, 1.0, 0.03125, 1.0, 0.4375, 1.0, 0.4687, 1.0, 0.4687, 1.0, 0.4375, 1.0, 0.8437, 1.0, 0.875, 1.0, 0.875, 1.0, 0.8437, 1.0, 0.0, 1.0, 0.03125, 1.0, 0.03125, 1.0, 0.0, 1.0, 0.4062, 1.0, 0.4375, 1.0, 0.4375, 1.0, 0.4062, 1.0, 0.8125, 1.0, 0.8437, 1.0, 0.8437, 1.0, 0.8125, 1.0, 0.375, 1.0, 0.4062, 1.0, 0.4062, 1.0, 0.375, 1.0, 0.7813, 1.0, 0.8125, 1.0, 0.8125, 1.0, 0.7813, 1.0, 0.3438, 1.0, 0.375, 1.0, 0.375, 1.0, 0.3438, 1.0, 0.75, 1.0, 0.7813, 1.0, 0.7813, 1.0, 0.75, 1.0, 0.3125, 1.0, 0.3438, 1.0, 0.3438, 1.0, 0.3125, 1.0, 0.7188, 1.0, 0.75, 1.0, 0.75, 1.0, 0.7188, 1.0, 0.2812, 1.0, 0.3125, 1.0, 0.3125, 1.0, 0.2812, 1.0, 0.6875, 1.0, 0.7188, 1.0, 0.7188, 1.0, 0.6875, 1.0, 0.25, 1.0, 0.2812, 1.0, 0.2812, 1.0, 0.25, 1.0, 0.6562, 1.0, 0.6875, 1.0, 0.6875, 1.0, 0.6562, 1.0, 0.2187, 1.0, 0.25, 1.0, 0.25, 1.0, 0.2187, 1.0, 0.625, 1.0, 0.6562, 1.0, 0.6562, 1.0, 0.625, 1.0, 0.1875, 1.0, 0.2187, 1.0, 0.2187, 1.0, 0.1875, 1.0, 0.5938, 1.0, 0.625, 1.0, 0.625, 1.0, 0.5938, 1.0, 0.1562, 1.0, 0.1875, 1.0, 0.1875, 1.0, 0.1562, 1.0, 0.5625, 1.0, 0.5938, 1.0, 0.5938, 1.0, 0.5625, 1.0, 0.9688, 1.0, 1.0, 1.0, 1.0, 1.0, 0.9688, 1.0, 0.125, 1.0, 0.1562, 1.0, 0.1562, 1.0, 0.125, 1.0, 0.5312, 1.0, 0.5625, 1.0, 0.5625, 1.0, 0.5312, 1.0, 0.75, 1.0, 0.7813, 1.0, 0.7813, 1.0, 0.75, 1.0, 0.0, 1.0, 0.03125, 1.0, 0.03125, 1.0, 0.0, 1.0, 0.4062, 1.0, 0.4375, 1.0, 0.4375, 1.0, 0.4062, 1.0, 0.8125, 1.0, 0.8437, 1.0, 0.8437, 1.0, 0.8125, 1.0, 0.375, 1.0, 0.4062, 1.0, 0.4062, 1.0, 0.375, 1.0, 0.7813, 1.0, 0.8125, 1.0, 0.8125, 1.0, 0.7813, 1.0, 0.3438, 1.0, 0.375, 1.0, 0.375, 1.0, 0.3438, 1.0, 0.75, 1.0, 0.7813, 1.0, 0.7813, 1.0, 0.75, 1.0, 0.3125, 1.0, 0.3438, 1.0, 0.3438, 1.0, 0.3125, 1.0, 0.7188, 1.0, 0.75, 1.0, 0.75, 1.0, 0.7188, 1.0, 0.2812, 1.0, 0.3125, 1.0, 0.3125, 1.0, 0.2812, 1.0, 0.6875, 1.0, 0.7188, 1.0, 0.7188, 1.0, 0.6875, 1.0, 0.25, 1.0, 0.2812, 1.0, 0.2812, 1.0, 0.25, 1.0, 0.6562, 1.0, 0.6875, 1.0, 0.6875, 1.0, 0.6562, 1.0, 0.2187, 1.0, 0.25, 1.0, 0.25, 1.0, 0.2187, 1.0, 0.625, 1.0, 0.6562, 1.0, 0.6562, 1.0, 0.625, 1.0, 0.1875, 1.0, 0.2187, 1.0, 0.2187, 1.0, 0.1875, 1.0, 0.5938, 1.0, 0.625, 1.0, 0.625, 1.0, 0.5938, 1.0, 0.1562, 1.0, 0.1875, 1.0, 0.1875, 1.0, 0.1562, 1.0, 0.5625, 1.0, 0.5938, 1.0, 0.5938, 1.0, 0.5625, 1.0, 0.9688, 1.0, 1.0, 1.0, 1.0, 1.0, 0.9688, 1.0, 0.125, 1.0, 0.1562, 1.0, 0.1562, 1.0, 0.125, 1.0, 0.5312, 1.0, 0.5625, 1.0, 0.5625, 1.0, 0.5312, 1.0, 0.9375, 1.0, 0.9688, 1.0, 0.9688, 1.0, 0.9375, 1.0, 0.09375, 1.0, 0.125, 1.0, 0.125, 1.0, 0.09375, 1.0, 0.5, 1.0, 0.5312, 1.0, 0.5312, 1.0, 0.5, 1.0, 0.9062, 1.0, 0.9375, 1.0, 0.9375, 1.0, 0.9062, 1.0, 0.0625, 1.0, 0.09375, 1.0, 0.09375, 1.0, 0.0625, 1.0, 0.4687, 1.0, 0.5, 1.0, 0.5, 1.0, 0.4687, 1.0, 0.875, 1.0, 0.9062, 1.0, 0.9062, 1.0, 0.875, 1.0, 0.03125, 1.0, 0.0625, 1.0, 0.0625, 1.0, 0.03125, 1.0, 0.4375, 1.0, 0.4687, 1.0, 0.4687, 1.0, 0.4375, 1.0, 0.9688, 1.0, 0.0, 1.0, 0.03125, 1.0, 0.0625, 1.0, 0.09375, 1.0, 0.125, 1.0, 0.1562, 1.0, 0.1875, 1.0, 0.2187, 1.0, 0.25, 1.0, 0.2812, 1.0, 0.3125, 1.0, 0.3438, 1.0, 0.375, 1.0, 0.4062, 1.0, 0.4375, 1.0, 0.4687, 1.0, 0.5, 1.0, 0.5312, 1.0, 0.5625, 1.0, 0.5938, 1.0, 0.625, 1.0, 0.6562, 1.0, 0.6875, 1.0, 0.7188, 1.0, 0.75, 1.0, 0.7813, 1.0, 0.8125, 1.0, 0.8437, 1.0, 0.875, 1.0, 0.9062, 1.0, 0.9375, 1.0, 0.3125, 1.0, 0.3438, 1.0, 0.3438, 1.0, 0.3125, 1.0, 0.7188, 1.0, 0.75, 1.0, 0.75, 1.0, 0.7188, 1.0, 0.2812, 1.0, 0.3125, 1.0, 0.3125, 1.0, 0.2812, 1.0, 0.6875, 1.0, 0.7188, 1.0, 0.7188, 1.0, 0.6875, 1.0, 0.25, 1.0, 0.2812, 1.0, 0.2812, 1.0, 0.25, 1.0, 0.6562, 1.0, 0.6875, 1.0, 0.6875, 1.0, 0.6562, 1.0, 0.2187, 1.0, 0.25, 1.0, 0.25, 1.0, 0.2187, 1.0, 0.625, 1.0, 0.6562, 1.0, 0.6562, 1.0, 0.625, 1.0, 0.1875, 1.0, 0.2187, 1.0, 0.2187, 1.0, 0.1875, 1.0, 0.5938, 1.0, 0.625, 1.0, 0.625, 1.0, 0.5938, 1.0, 0.1562, 1.0, 0.1875, 1.0, 0.1875, 1.0, 0.1562, 1.0, 0.5625, 1.0, 0.5938, 1.0, 0.5938, 1.0, 0.5625, 1.0, 0.9688, 1.0, 1.0, 1.0, 1.0, 1.0, 0.9688, 1.0, 0.125, 1.0, 0.1562, 1.0, 0.1562, 1.0, 0.125, 1.0, 0.5312, 1.0, 0.5625, 1.0, 0.5625, 1.0, 0.5312, 1.0, 0.9375, 1.0, 0.9688, 1.0, 0.9688, 1.0, 0.9375, 1.0, 0.09375, 1.0, 0.125, 1.0, 0.125, 1.0, 0.09375, 1.0, 0.5, 1.0, 0.5312, 1.0, 0.5312, 1.0, 0.5, 1.0, 0.9062, 1.0, 0.9375, 1.0, 0.9375, 1.0, 0.9062, 1.0, 0.0625, 1.0, 0.09375, 1.0, 0.09375, 1.0, 0.0625, 1.0, 0.4687, 1.0, 0.5, 1.0, 0.5, 1.0, 0.4687, 1.0, 0.875, 1.0, 0.9062, 1.0, 0.9062, 1.0, 0.875, 1.0, 0.03125, 1.0, 0.0625, 1.0, 0.0625, 1.0, 0.03125, 1.0, 0.4375, 1.0, 0.4687, 1.0, 0.4687, 1.0, 0.4375, 1.0, 0.8437, 1.0, 0.875, 1.0, 0.875, 1.0, 0.8437, 1.0, 0.0, 1.0, 0.03125, 1.0, 0.03125, 1.0, 0.0, 1.0, 0.4062, 1.0, 0.4375, 1.0, 0.4375, 1.0, 0.4062, 1.0, 0.8125, 1.0, 0.8437, 1.0, 0.8437, 1.0, 0.8125, 1.0, 0.375, 1.0, 0.4062, 1.0, 0.4062, 1.0, 0.375, 1.0, 0.7813, 1.0, 0.8125, 1.0, 0.8125, 1.0, 0.7813, 1.0, 0.3438, 1.0, 0.375, 1.0, 0.375, 1.0, 0.3438, 1.0])
me_cylinder_002.materials.append(mat_shell_body_001)
me_cylinder_002.materials.append(mat_shell_body_top_001)
me_cylinder_002.materials.append(mat_shell_body_bottom_001)
me_cylinder_002.update()

# ---- objects
ob_light = bpy.data.objects.new('Light', light_light)
ob_cam__item = bpy.data.objects.new('Cam::Item', cam_camera)
ob_cam__projectileshadow = bpy.data.objects.new('Cam::ProjectileShadow', cam_camera_001)
ob_cam__projectile = bpy.data.objects.new('Cam::Projectile', cam_camera_002)
ob_plane = bpy.data.objects.new('Plane', me_plane)
ob_plane_001 = bpy.data.objects.new('Plane.001', me_plane_001)
ob_plane_002 = bpy.data.objects.new('Plane.002', me_plane_002)
ob_cylinder = bpy.data.objects.new('Cylinder', me_cylinder)
ob_cylinder_001 = bpy.data.objects.new('Cylinder.001', me_cylinder_001)
ob_cylinder_002 = bpy.data.objects.new('Cylinder.002', me_cylinder_002)

# ---- transforms, parenting, visibility, modifiers, constraints
ob_light.location = (4.076, 1.005, 5.904)
ob_light.rotation_euler = (0.6503, 0.05522, 1.866)
ob_light.lock_rotations_4d = False
ob_light.empty_display_type = 'ARROWS'
ob_light.color = (0.0, 0.0, 0.0, 0.0)
ob_light.lineart.crease_threshold = 0.0
ob_cam__item.location = (7.359, -6.926, 4.958)
ob_cam__item.rotation_euler = (1.109, 0.0, 0.8149)
ob_cam__item.lock_rotations_4d = False
ob_cam__item.empty_display_type = 'ARROWS'
ob_cam__item.color = (0.0, 0.0, 0.0, 0.0)
ob_cam__item.display_type = 'WIRE'
ob_cam__item.lineart.crease_threshold = 0.0
ob_cam__projectileshadow.location = (0.0, 0.0, 0.0)
ob_cam__projectileshadow.rotation_euler = (1.571, 0.0, 0.0)
ob_cam__projectileshadow.lock_rotations_4d = False
ob_cam__projectileshadow.empty_display_type = 'ARROWS'
ob_cam__projectileshadow.color = (0.0, 0.0, 0.0, 0.0)
ob_cam__projectileshadow.display_type = 'WIRE'
ob_cam__projectileshadow.lineart.crease_threshold = 0.0
ob_cam__projectile.location = (0.0, -12.08, 0.0)
ob_cam__projectile.rotation_euler = (1.571, 0.0, 0.0)
ob_cam__projectile.lock_rotations_4d = False
ob_cam__projectile.empty_display_type = 'ARROWS'
ob_cam__projectile.color = (0.0, 0.0, 0.0, 0.0)
ob_cam__projectile.display_type = 'WIRE'
ob_cam__projectile.lineart.crease_threshold = 0.0
ob_plane.location = (-0.6507, -23.3, 1.639)
ob_plane.rotation_euler = (-1.66, -0.0, 0.5613)
ob_plane.scale = (7.068, 1.248, 1.0)
ob_plane_001.location = (18.36, 13.24, 1.639)
ob_plane_001.rotation_euler = (-1.206, -1.316, 2.175)
ob_plane_001.scale = (7.068, 1.248, 1.0)
ob_plane_002.location = (-27.38, 13.24, 1.639)
ob_plane_002.rotation_euler = (0.0, 1.57, -0.7161)
ob_plane_002.scale = (7.068, 5.91, 1.0)
ob_cylinder.location = (0.0, 0.0, -1.917)
ob_cylinder.scale = (0.5386, 0.5386, 0.5386)
_m = ob_cylinder.modifiers.new('Smooth by Angle', 'NODES')
_m.node_group = ng_smooth_by_angle
_m.use_pin_to_last = True
_m.show_group_selector = False
ob_cylinder_001.location = (-0.765, 1.488, -2.276)
ob_cylinder_001.scale = (0.5386, 0.5386, 0.5386)
_m = ob_cylinder_001.modifiers.new('Solidify', 'SOLIDIFY')
_m.thickness = 0.2
_m = ob_cylinder_001.modifiers.new('Smooth by Angle', 'NODES')
_m.node_group = ng_smooth_by_angle_001
_m.use_pin_to_last = True
_m.show_group_selector = False
ob_cylinder_002.location = (-1.614, -0.2036, -2.753)
ob_cylinder_002.scale = (0.5386, 0.5386, 0.5386)
_m = ob_cylinder_002.modifiers.new('Smooth by Angle', 'NODES')
_m.node_group = ng_smooth_by_angle_001
_m.use_pin_to_last = True
_m.show_group_selector = False

# ---- collection membership
col_scenebase.objects.link(ob_light)
col_scenebase.objects.link(ob_cam__item)
col_scenebase.objects.link(ob_cam__projectileshadow)
col_scenebase.objects.link(ob_cam__projectile)
col_scenebase.objects.link(ob_plane)
col_scenebase.objects.link(ob_plane_001)
col_scenebase.objects.link(ob_plane_002)
col_loaded_shell_basic.objects.link(ob_cylinder)
col_shell_body_icon.objects.link(ob_cylinder_001)
col_shell_body_icon.objects.link(ob_cylinder_002)
def _layer_coll(name, lc=None):
    lc = lc or bpy.context.view_layer.layer_collection
    for c in lc.children:
        if c.name == name: return c
        r = _layer_coll(name, c)
        if r: return r
_layer_coll('Loaded Shell Basic').exclude = True

# ---- scene / render settings (as saved in the file)
scene.camera = ob_cam__item
scene.frame_start = 1; scene.frame_end = 250; scene.frame_set(1)
scene.render.engine = 'CYCLES'
scene.render.resolution_x = 64
scene.render.resolution_y = 64
scene.render.film_transparent = True
bpy.context.view_layer.update()
